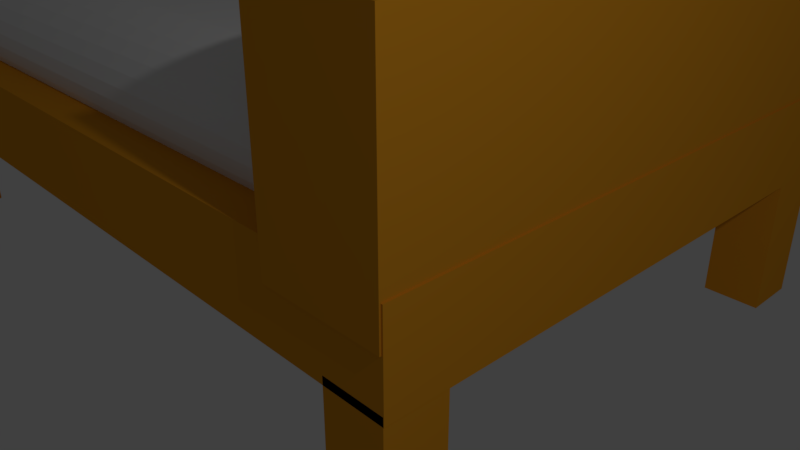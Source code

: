 # Source: bed.blend  (saved by Blender 2.78.0; exported with 4.5.12 LTS)
import bpy
from mathutils import Matrix  # noqa: F401  (used for matrix-valued properties, if any)

bpy.ops.wm.read_factory_settings(use_empty=True)
scene = bpy.context.scene
scene.name = 'Scene'

# ---- collections
col_collection_1 = bpy.data.collections.new('Collection 1'); scene.collection.children.link(col_collection_1)

# ---- materials (node trees are filled in below, after node groups)
mat_material_002 = bpy.data.materials.new('Material.002')
mat_material_002.alpha_threshold = 0.0
mat_material_002.use_transparent_shadow = False
mat_material_002.roughness = 0.5
mat_material_001 = bpy.data.materials.new('Material.001')
mat_material_001.alpha_threshold = 0.0
mat_material_001.use_transparent_shadow = False
mat_material_001.diffuse_color = (0.8, 0.3302, 0.01875, 1.0)
mat_material_001.roughness = 0.5

# ---- material node trees

# ---- world
world_world = bpy.data.worlds.new('World'); scene.world = world_world
world_world.color = (0.05088, 0.05088, 0.05088)
world_world.use_sun_shadow = False
world_world.sun_shadow_jitter_overblur = 0.0
world_world.cycles.sampling_method = 'MANUAL'

# ---- cameras
cam_camera = bpy.data.cameras.new('Camera')
cam_camera.clip_end = 100.0
cam_camera.lens = 35.0
cam_camera.sensor_width = 32.0
cam_camera.sensor_height = 18.0
cam_camera.ortho_scale = 7.314
cam_camera.dof.focus_distance = 0.0
cam_camera.dof.aperture_fstop = 128.0

# ---- lights
light_lamp = bpy.data.lights.new('Lamp', 'POINT')
light_lamp.transmission_factor = 0.0
light_lamp.cutoff_distance = 30.0
light_lamp.energy = 100.0
light_lamp.shadow_buffer_clip_start = 1.001
light_lamp.shadow_soft_size = 0.1
light_lamp.shadow_maximum_resolution = 0.006
light_lamp.use_absolute_resolution = True

# ---- meshes
me_sphere = bpy.data.meshes.new('Sphere')
me_sphere.from_pydata([(0.03806, 4.391, 0.9808), (4.751, 4.575, 0.9239), (4.785, 4.745, 0.8315), (4.814, 4.893, 0.7071), (4.838, 5.015, 0.5556), (4.856, 5.106, 0.3827), (4.868, 5.162, 0.1951), (4.871, 5.181, 7.55e-08), (4.868, 5.162, -0.1951), (4.856, 5.106, -0.3827), (4.838, 5.015, -0.5556), (4.814, 4.893, -0.7071), (4.785, 4.745, -0.8315), (0.07466, 4.575, -0.9239), (0.03806, 4.391, -0.9808), (4.751, 4.38, 0.9808), (4.823, 4.553, 0.9239), (4.889, 4.713, 0.8315), (4.947, 4.853, 0.7071), (4.994, 4.968, 0.5556), (5.03, 5.053, 0.3827), (5.051, 5.106, 0.1951), (5.059, 5.124, 7.55e-08), (5.051, 5.106, -0.1951), (5.03, 5.053, -0.3827), (4.994, 4.968, -0.5556), (4.947, 4.853, -0.7071), (4.889, 4.713, -0.8315), (4.823, 4.553, -0.9239), (0.07466, 4.38, -0.9808), (4.785, 4.362, 0.9808), (4.889, 4.518, 0.9239), (4.985, 4.662, 0.8315), (5.069, 4.788, 0.7071), (5.138, 4.891, 0.5556), (5.189, 4.968, 0.3827), (5.221, 5.015, 0.1951), (5.232, 5.031, 7.55e-08), (5.221, 5.015, -0.1951), (5.189, 4.968, -0.3827), (5.138, 4.891, -0.5556), (5.069, 4.788, -0.7071), (4.985, 4.662, -0.8315), (4.889, 4.518, -0.9239), (4.785, 4.362, -0.9808), (4.814, 4.338, 0.9808), (4.947, 4.47, 0.9239), (5.069, 4.593, 0.8315), (5.176, 4.7, 0.7071), (5.264, 4.788, 0.5556), (5.329, 4.853, 0.3827), (5.37, 4.893, 0.1951), (5.383, 4.907, 7.55e-08), (5.37, 4.893, -0.1951), (5.329, 4.853, -0.3827), (5.264, 4.788, -0.5556), (5.176, 4.7, -0.7071), (5.069, 4.593, -0.8315), (4.947, 4.47, -0.9239), (4.814, 4.338, -0.9808), (4.838, 4.308, 0.9808), (4.994, 4.412, 0.9239), (5.138, 4.508, 0.8315), (5.264, 4.593, 0.7071), (5.368, 4.662, 0.5556), (5.444, 4.713, 0.3827), (5.492, 4.745, 0.1951), (5.508, 4.755, 7.55e-08), (5.492, 4.745, -0.1951), (5.444, 4.713, -0.3827), (5.368, 4.662, -0.5556), (5.264, 4.593, -0.7071), (5.138, 4.508, -0.8315), (4.994, 4.412, -0.9239), (4.838, 4.308, -0.9808), (4.856, 4.274, 0.9808), (5.03, 4.346, 0.9239), (5.189, 4.412, 0.8315), (5.329, 4.47, 0.7071), (5.444, 4.518, 0.5556), (5.53, 4.553, 0.3827), (5.582, 4.575, 0.1951), (5.6, 4.582, 7.55e-08), (5.582, 4.575, -0.1951), (5.53, 4.553, -0.3827), (5.444, 4.518, -0.5556), (5.329, 4.47, -0.7071), (5.189, 4.412, -0.8315), (5.03, 4.346, -0.9239), (4.856, 4.274, -0.9808), (4.868, 4.238, 0.9808), (5.051, 4.274, 0.9239), (5.221, 4.308, 0.8315), (5.37, 4.338, 0.7071), (5.492, 4.362, 0.5556), (5.582, 4.38, 0.3827), (5.638, 4.391, 0.1951), (5.657, 4.395, 7.55e-08), (5.638, 4.391, -0.1951), (5.582, 4.38, -0.3827), (5.492, 4.362, -0.5556), (5.37, 4.338, -0.7071), (5.221, 4.308, -0.8315), (5.051, 4.274, -0.9239), (4.868, 4.238, -0.9808), (4.871, 4.2, 0.9808), (5.059, 4.2, 0.9239), (5.232, 4.2, 0.8315), (5.383, 4.2, 0.7071), (5.508, 4.2, 0.5556), (5.6, 4.2, 0.3827), (5.657, 4.2, 0.1951), (5.676, 4.2, 7.55e-08), (5.657, 4.2, -0.1951), (5.6, 4.2, -0.3827), (5.508, 4.2, -0.5556), (5.383, 4.2, -0.7071), (5.232, 4.2, -0.8315), (5.059, 4.2, -0.9239), (4.871, 4.2, -0.9808), (4.868, -0.03806, 0.9808), (5.051, -0.07466, 0.9239), (5.221, -0.1084, 0.8315), (5.37, -0.138, 0.7071), (5.492, -0.1622, 0.5556), (5.582, -0.1802, 0.3827), (5.638, -0.1913, 0.1951), (5.657, -0.1951, 7.55e-08), (5.638, -0.1913, -0.1951), (5.582, -0.1802, -0.3827), (5.492, -0.1622, -0.5556), (5.37, -0.138, -0.7071), (5.221, -0.1084, -0.8315), (5.051, -0.07466, -0.9239), (4.868, -0.03806, -0.9808), (4.856, -0.07466, 0.9808), (5.03, -0.1464, 0.9239), (5.189, -0.2126, 0.8315), (5.329, -0.2706, 0.7071), (5.444, -0.3182, 0.5556), (5.53, -0.3536, 0.3827), (5.582, -0.3753, 0.1951), (5.6, -0.3827, 7.55e-08), (5.582, -0.3753, -0.1951), (5.53, -0.3536, -0.3827), (5.444, -0.3182, -0.5556), (5.329, -0.2706, -0.7071), (5.189, -0.2126, -0.8315), (5.03, -0.1464, -0.9239), (4.856, -0.07466, -0.9808), (4.838, -0.1084, 0.9808), (4.994, -0.2126, 0.9239), (5.138, -0.3087, 0.8315), (5.264, -0.3928, 0.7071), (5.368, -0.4619, 0.5556), (5.444, -0.5133, 0.3827), (5.492, -0.5449, 0.1951), (5.508, -0.5556, 7.55e-08), (5.492, -0.5449, -0.1951), (5.444, -0.5133, -0.3827), (5.368, -0.4619, -0.5556), (5.264, -0.3928, -0.7071), (5.138, -0.3087, -0.8315), (4.994, -0.2126, -0.9239), (4.838, -0.1084, -0.9808), (4.814, -0.138, 0.9808), (4.947, -0.2706, 0.9239), (5.069, -0.3928, 0.8315), (5.176, -0.5, 0.7071), (5.264, -0.5879, 0.5556), (5.329, -0.6533, 0.3827), (5.37, -0.6935, 0.1951), (5.383, -0.7071, 7.55e-08), (5.37, -0.6935, -0.1951), (5.329, -0.6533, -0.3827), (5.264, -0.5879, -0.5556), (5.176, -0.5, -0.7071), (5.069, -0.3928, -0.8315), (4.947, -0.2706, -0.9239), (4.814, -0.138, -0.9808), (4.785, -0.1622, 0.9808), (4.889, -0.3182, 0.9239), (4.985, -0.4619, 0.8315), (5.069, -0.5879, 0.7071), (5.138, -0.6913, 0.5556), (5.189, -0.7682, 0.3827), (5.221, -0.8155, 0.1951), (5.232, -0.8315, 7.55e-08), (5.221, -0.8155, -0.1951), (5.189, -0.7682, -0.3827), (5.138, -0.6913, -0.5556), (5.069, -0.5879, -0.7071), (4.985, -0.4619, -0.8315), (4.889, -0.3182, -0.9239), (4.785, -0.1622, -0.9808), (4.751, -0.1802, 0.9808), (4.823, -0.3536, 0.9239), (4.889, -0.5133, 0.8315), (4.947, -0.6533, 0.7071), (4.994, -0.7682, 0.5556), (5.03, -0.8536, 0.3827), (5.051, -0.9061, 0.1951), (5.059, -0.9239, 7.55e-08), (5.051, -0.9061, -0.1951), (5.03, -0.8536, -0.3827), (4.994, -0.7682, -0.5556), (4.947, -0.6533, -0.7071), (4.889, -0.5133, -0.8315), (4.823, -0.3536, -0.9239), (4.751, -0.1802, -0.9808), (4.714, -0.1913, 0.9808), (4.751, -0.3753, 0.9239), (4.785, -0.5449, 0.8315), (4.814, -0.6935, 0.7071), (4.838, -0.8155, 0.5556), (4.856, -0.9061, 0.3827), (4.868, -0.9619, 0.1951), (4.871, -0.9808, 7.55e-08), (4.868, -0.9619, -0.1951), (4.856, -0.9061, -0.3827), (4.838, -0.8155, -0.5556), (4.814, -0.6935, -0.7071), (4.785, -0.5449, -0.8315), (4.751, -0.3753, -0.9239), (4.714, -0.1913, -0.9808), (-7.212e-09, -0.1951, 0.9808), (4.122e-08, -0.3827, 0.9239), (2.632e-08, -0.5556, 0.8315), (-2.584e-08, -0.7071, 0.7071), (-8.544e-08, -0.8315, 0.5556), (6.357e-08, -0.9239, 0.3827), (-8.544e-08, -0.9808, 0.1951), (-1.003e-07, -1.0, 7.55e-08), (-8.544e-08, -0.9808, -0.1951), (6.357e-08, -0.9239, -0.3827), (-8.544e-08, -0.8315, -0.5556), (-2.584e-08, -0.7071, -0.7071), (-1.094e-08, -0.5556, -0.8315), (3.964e-09, -0.3827, -0.9239), (3.964e-09, -0.1951, -0.9808), (-0.03806, -0.1913, 0.9808), (-0.07466, -0.3753, 0.9239), (-0.1084, -0.5449, 0.8315), (-0.1379, -0.6935, 0.7071), (-0.1622, -0.8155, 0.5556), (-0.1802, -0.9061, 0.3827), (-0.1913, -0.9619, 0.1951), (-0.1951, -0.9808, 7.55e-08), (-0.1913, -0.9619, -0.1951), (-0.1802, -0.9061, -0.3827), (-0.1622, -0.8155, -0.5556), (-0.1379, -0.6935, -0.7071), (-0.1084, -0.5449, -0.8315), (-0.07466, -0.3753, -0.9239), (-0.03806, -0.1913, -0.9808), (-0.07466, -0.1802, 0.9808), (-0.1464, -0.3536, 0.9239), (-0.2126, -0.5133, 0.8315), (-0.2706, -0.6533, 0.7071), (-0.3182, -0.7682, 0.5556), (-0.3536, -0.8536, 0.3827), (-0.3753, -0.9061, 0.1951), (-0.3827, -0.9239, 7.55e-08), (-0.3753, -0.9061, -0.1951), (-0.3536, -0.8536, -0.3827), (-0.3182, -0.7682, -0.5556), (-0.2706, -0.6533, -0.7071), (-0.2126, -0.5133, -0.8315), (-0.1464, -0.3536, -0.9239), (-0.07466, -0.1802, -0.9808), (-0.1084, -0.1622, 0.9808), (-0.2126, -0.3182, 0.9239), (-0.3087, -0.4619, 0.8315), (-0.3928, -0.5879, 0.7071), (-0.4619, -0.6913, 0.5556), (-0.5133, -0.7682, 0.3827), (-0.5449, -0.8155, 0.1951), (-0.5556, -0.8315, 7.55e-08), (-0.5449, -0.8155, -0.1951), (-0.5133, -0.7682, -0.3827), (-0.4619, -0.6913, -0.5556), (-0.3928, -0.5879, -0.7071), (-0.3087, -0.4619, -0.8315), (-0.2126, -0.3182, -0.9239), (-0.1084, -0.1622, -0.9808), (-0.1379, -0.138, 0.9808), (-0.2706, -0.2706, 0.9239), (-0.3928, -0.3928, 0.8315), (-0.5, -0.5, 0.7071), (-0.5879, -0.5879, 0.5556), (-0.6533, -0.6533, 0.3827), (-0.6935, -0.6935, 0.1951), (-0.7071, -0.7071, 7.55e-08), (-0.6935, -0.6935, -0.1951), (-0.6533, -0.6533, -0.3827), (-0.5879, -0.5879, -0.5556), (-0.5, -0.5, -0.7071), (-0.3928, -0.3928, -0.8315), (-0.2706, -0.2706, -0.9239), (-0.1379, -0.1379, -0.9808), (-2.709e-07, 4.2, 1.0), (-0.1622, -0.1084, 0.9808), (-0.3182, -0.2126, 0.9239), (-0.4619, -0.3087, 0.8315), (-0.5879, -0.3928, 0.7071), (-0.6913, -0.4619, 0.5556), (-0.7682, -0.5133, 0.3827), (-0.8155, -0.5449, 0.1951), (-0.8315, -0.5556, 7.55e-08), (-0.8155, -0.5449, -0.1951), (-0.7682, -0.5133, -0.3827), (-0.6913, -0.4619, -0.5556), (-0.5879, -0.3928, -0.7071), (-0.4619, -0.3087, -0.8315), (-0.3182, -0.2126, -0.9239), (-0.1622, -0.1084, -0.9808), (-0.1802, -0.07466, 0.9808), (-0.3536, -0.1464, 0.9239), (-0.5133, -0.2126, 0.8315), (-0.6533, -0.2706, 0.7071), (-0.7682, -0.3182, 0.5556), (-0.8536, -0.3536, 0.3827), (-0.9061, -0.3753, 0.1951), (-0.9239, -0.3827, 7.55e-08), (-0.9061, -0.3753, -0.1951), (-0.8536, -0.3536, -0.3827), (-0.7682, -0.3182, -0.5556), (-0.6533, -0.2706, -0.7071), (-0.5133, -0.2126, -0.8315), (-0.3536, -0.1464, -0.9239), (-0.1802, -0.07466, -0.9808), (-0.1913, -0.03806, 0.9808), (-0.3753, -0.07466, 0.9239), (-0.5449, -0.1084, 0.8315), (-0.6935, -0.1379, 0.7071), (-0.8155, -0.1622, 0.5556), (-0.9061, -0.1802, 0.3827), (-0.9619, -0.1913, 0.1951), (-0.9808, -0.1951, 7.55e-08), (-0.9619, -0.1913, -0.1951), (-0.9061, -0.1802, -0.3827), (-0.8155, -0.1622, -0.5556), (-0.6935, -0.1379, -0.7071), (-0.5449, -0.1084, -0.8315), (-0.3753, 4.125, -0.9239), (-0.1913, -0.03806, -0.9808), (-0.1951, 4.2, 0.9808), (-0.3827, 4.2, 0.9239), (-0.5556, 4.2, 0.8315), (-0.7071, 4.2, 0.7071), (-0.8315, 4.2, 0.5556), (-0.9239, 4.2, 0.3827), (-0.9808, 4.2, 0.1951), (-1.0, 4.2, 7.55e-08), (-0.9808, 4.2, -0.1951), (-0.9239, 4.2, -0.3827), (-0.8315, 4.2, -0.5556), (-0.7071, 4.2, -0.7071), (-0.5556, 4.2, -0.8315), (-0.3827, 4.2, -0.9239), (-0.1951, -3.155e-07, -0.9808), (-0.1913, 4.238, 0.9808), (-0.3753, 4.274, 0.9239), (-0.5449, 4.308, 0.8315), (-0.6935, 4.338, 0.7071), (-0.8155, 4.362, 0.5556), (-0.9061, 4.38, 0.3827), (-0.9619, 4.391, 0.1951), (-0.9808, 4.395, 7.55e-08), (-0.9619, 4.391, -0.1951), (-0.9061, 4.38, -0.3827), (-0.8155, 4.362, -0.5556), (-0.6935, 4.338, -0.7071), (-0.5449, 4.308, -0.8315), (-0.3753, 4.274, -0.9239), (-0.1913, 4.238, -0.9808), (-0.1802, 4.274, 0.9808), (-0.3536, 4.346, 0.9239), (-0.5133, 4.412, 0.8315), (-0.6533, 4.47, 0.7071), (-0.7682, 4.518, 0.5556), (-0.8536, 4.553, 0.3827), (-0.9061, 4.575, 0.1951), (-0.9239, 4.582, 7.55e-08), (-0.9061, 4.575, -0.1951), (-0.8536, 4.553, -0.3827), (-0.7682, 4.518, -0.5556), (-0.6533, 4.47, -0.7071), (-0.5133, 4.412, -0.8315), (-0.3536, 4.346, -0.9239), (-0.1802, 4.274, -0.9808), (-0.1622, 4.308, 0.9808), (-0.3182, 4.412, 0.9239), (-0.4619, 4.508, 0.8315), (-0.5879, 4.593, 0.7071), (-0.6913, 4.662, 0.5556), (-0.7682, 4.713, 0.3827), (-0.8155, 4.745, 0.1951), (-0.8315, 4.755, 7.55e-08), (-0.8155, 4.745, -0.1951), (-0.7682, 4.713, -0.3827), (-0.6913, 4.662, -0.5556), (-0.5879, 4.593, -0.7071), (-0.4619, 4.508, -0.8315), (-0.3182, 4.412, -0.9239), (-0.1622, 4.308, -0.9808), (-0.1379, 4.338, 0.9808), (-0.2706, 4.47, 0.9239), (-0.3928, 4.593, 0.8315), (-0.5, 4.7, 0.7071), (-0.5879, 4.788, 0.5556), (-0.6533, 4.853, 0.3827), (-0.6935, 4.893, 0.1951), (-0.7071, 4.907, 7.55e-08), (-0.6935, 4.893, -0.1951), (-0.6533, 4.853, -0.3827), (-0.5879, 4.788, -0.5556), (-0.5, 4.7, -0.7071), (-0.3928, 4.593, -0.8315), (-0.2706, 4.47, -0.9239), (-0.1379, 4.338, -0.9808), (-0.1084, 4.362, 0.9808), (-0.2126, 4.518, 0.9239), (-0.3087, 4.662, 0.8315), (-0.3928, 4.788, 0.7071), (-0.4619, 4.891, 0.5556), (-0.5133, 4.968, 0.3827), (-0.5449, 5.015, 0.1951), (-0.5556, 5.031, 7.55e-08), (-0.5449, 5.015, -0.1951), (-0.5133, 4.968, -0.3827), (-0.4619, 4.891, -0.5556), (-0.3928, 4.788, -0.7071), (-0.3087, 4.662, -0.8315), (-0.2126, 4.518, -0.9239), (-0.1084, 4.362, -0.9808), (-0.07466, 4.38, 0.9808), (-0.1464, 4.553, 0.9239), (-0.2126, 4.713, 0.8315), (-0.2706, 4.853, 0.7071), (-0.3182, 4.968, 0.5556), (-0.3536, 5.053, 0.3827), (-0.3753, 5.106, 0.1951), (-0.3827, 5.124, 7.55e-08), (-0.3753, 5.106, -0.1951), (-0.3536, 5.053, -0.3827), (-0.3182, 4.968, -0.5556), (-0.2706, 4.853, -0.7071), (-0.2126, 4.713, -0.8315), (-0.1464, 4.553, -0.9239), (-0.07466, 4.38, -0.9808), (-0.03806, 4.391, 0.9808), (-0.07466, 4.575, 0.9239), (-0.1084, 4.745, 0.8315), (-0.1379, 4.893, 0.7071), (-0.1622, 5.015, 0.5556), (-0.1802, 5.106, 0.3827), (-0.1913, 5.162, 0.1951), (-0.1951, 5.181, 7.55e-08), (-0.1913, 5.162, -0.1951), (-0.1802, 5.106, -0.3827), (-0.1622, 5.015, -0.5556), (-0.1379, 4.893, -0.7071), (-0.1084, 4.745, -0.8315), (-0.07466, 4.575, -0.9239), (-0.03806, 4.391, -0.9808), (3.749e-08, 4.395, 0.9808), (7.847e-08, 4.582, 0.9239), (1.083e-07, 4.755, 0.8315), (1.53e-07, 4.907, 0.7071), (2.722e-07, 5.031, 0.5556), (6.357e-08, 5.124, 0.3827), (2.573e-07, 5.181, 0.1951), (2.722e-07, 5.2, 7.55e-08), (2.573e-07, 5.181, -0.1951), (6.357e-08, 5.124, -0.3827), (2.722e-07, 5.031, -0.5556), (1.53e-07, 4.907, -0.7071), (1.232e-07, 4.755, -0.8315), (7.847e-08, 4.582, -0.9239), (1.514e-08, 4.395, -0.9808), (0.0, 4.2, -1.0)], [], [(468, 467, 1, 2), (476, 475, 9, 10), (469, 468, 2, 3), (477, 476, 10, 11), (470, 469, 3, 4), (478, 477, 11, 12), (471, 470, 4, 5), (479, 478, 12, 13), (472, 471, 5, 6), (480, 479, 13, 14), (473, 472, 6, 7), (466, 300, 0), (481, 480, 14), (474, 473, 7, 8), (467, 466, 0, 1), (475, 474, 8, 9), (8, 7, 22, 23), (1, 0, 15, 16), (9, 8, 23, 24), (2, 1, 16, 17), (10, 9, 24, 25), (3, 2, 17, 18), (11, 10, 25, 26), (4, 3, 18, 19), (12, 11, 26, 27), (5, 4, 19, 20), (13, 12, 27, 28), (6, 5, 20, 21), (14, 13, 28, 29), (7, 6, 21, 22), (0, 300, 15), (481, 14, 29), (27, 26, 41, 42), (20, 19, 34, 35), (28, 27, 42, 43), (21, 20, 35, 36), (29, 28, 43, 44), (22, 21, 36, 37), (15, 300, 30), (481, 29, 44), (23, 22, 37, 38), (16, 15, 30, 31), (24, 23, 38, 39), (17, 16, 31, 32), (25, 24, 39, 40), (18, 17, 32, 33), (26, 25, 40, 41), (19, 18, 33, 34), (39, 38, 53, 54), (32, 31, 46, 47), (40, 39, 54, 55), (33, 32, 47, 48), (41, 40, 55, 56), (34, 33, 48, 49), (42, 41, 56, 57), (35, 34, 49, 50), (43, 42, 57, 58), (36, 35, 50, 51), (44, 43, 58, 59), (37, 36, 51, 52), (30, 300, 45), (481, 44, 59), (38, 37, 52, 53), (31, 30, 45, 46), (58, 57, 72, 73), (51, 50, 65, 66), (59, 58, 73, 74), (52, 51, 66, 67), (45, 300, 60), (481, 59, 74), (53, 52, 67, 68), (46, 45, 60, 61), (54, 53, 68, 69), (47, 46, 61, 62), (55, 54, 69, 70), (48, 47, 62, 63), (56, 55, 70, 71), (49, 48, 63, 64), (57, 56, 71, 72), (50, 49, 64, 65), (62, 61, 76, 77), (70, 69, 84, 85), (63, 62, 77, 78), (71, 70, 85, 86), (64, 63, 78, 79), (72, 71, 86, 87), (65, 64, 79, 80), (73, 72, 87, 88), (66, 65, 80, 81), (74, 73, 88, 89), (67, 66, 81, 82), (60, 300, 75), (481, 74, 89), (68, 67, 82, 83), (61, 60, 75, 76), (69, 68, 83, 84), (81, 80, 95, 96), (89, 88, 103, 104), (82, 81, 96, 97), (75, 300, 90), (481, 89, 104), (83, 82, 97, 98), (76, 75, 90, 91), (84, 83, 98, 99), (77, 76, 91, 92), (85, 84, 99, 100), (78, 77, 92, 93), (86, 85, 100, 101), (79, 78, 93, 94), (87, 86, 101, 102), (80, 79, 94, 95), (88, 87, 102, 103), (100, 99, 114, 115), (93, 92, 107, 108), (101, 100, 115, 116), (94, 93, 108, 109), (102, 101, 116, 117), (95, 94, 109, 110), (103, 102, 117, 118), (96, 95, 110, 111), (104, 103, 118, 119), (97, 96, 111, 112), (90, 300, 105), (481, 104, 119), (98, 97, 112, 113), (91, 90, 105, 106), (99, 98, 113, 114), (92, 91, 106, 107), (119, 118, 133, 134), (112, 111, 126, 127), (105, 300, 120), (481, 119, 134), (113, 112, 127, 128), (106, 105, 120, 121), (114, 113, 128, 129), (107, 106, 121, 122), (115, 114, 129, 130), (108, 107, 122, 123), (116, 115, 130, 131), (109, 108, 123, 124), (117, 116, 131, 132), (110, 109, 124, 125), (118, 117, 132, 133), (111, 110, 125, 126), (123, 122, 137, 138), (131, 130, 145, 146), (124, 123, 138, 139), (132, 131, 146, 147), (125, 124, 139, 140), (133, 132, 147, 148), (126, 125, 140, 141), (134, 133, 148, 149), (127, 126, 141, 142), (120, 300, 135), (481, 134, 149), (128, 127, 142, 143), (121, 120, 135, 136), (129, 128, 143, 144), (122, 121, 136, 137), (130, 129, 144, 145), (142, 141, 156, 157), (135, 300, 150), (481, 149, 164), (143, 142, 157, 158), (136, 135, 150, 151), (144, 143, 158, 159), (137, 136, 151, 152), (145, 144, 159, 160), (138, 137, 152, 153), (146, 145, 160, 161), (139, 138, 153, 154), (147, 146, 161, 162), (140, 139, 154, 155), (148, 147, 162, 163), (141, 140, 155, 156), (149, 148, 163, 164), (161, 160, 175, 176), (154, 153, 168, 169), (162, 161, 176, 177), (155, 154, 169, 170), (163, 162, 177, 178), (156, 155, 170, 171), (164, 163, 178, 179), (157, 156, 171, 172), (150, 300, 165), (481, 164, 179), (158, 157, 172, 173), (151, 150, 165, 166), (159, 158, 173, 174), (152, 151, 166, 167), (160, 159, 174, 175), (153, 152, 167, 168), (481, 179, 194), (173, 172, 187, 188), (166, 165, 180, 181), (174, 173, 188, 189), (167, 166, 181, 182), (175, 174, 189, 190), (168, 167, 182, 183), (176, 175, 190, 191), (169, 168, 183, 184), (177, 176, 191, 192), (170, 169, 184, 185), (178, 177, 192, 193), (171, 170, 185, 186), (179, 178, 193, 194), (172, 171, 186, 187), (165, 300, 180), (192, 191, 206, 207), (185, 184, 199, 200), (193, 192, 207, 208), (186, 185, 200, 201), (194, 193, 208, 209), (187, 186, 201, 202), (180, 300, 195), (481, 194, 209), (188, 187, 202, 203), (181, 180, 195, 196), (189, 188, 203, 204), (182, 181, 196, 197), (190, 189, 204, 205), (183, 182, 197, 198), (191, 190, 205, 206), (184, 183, 198, 199), (196, 195, 210, 211), (204, 203, 218, 219), (197, 196, 211, 212), (205, 204, 219, 220), (198, 197, 212, 213), (206, 205, 220, 221), (199, 198, 213, 214), (207, 206, 221, 222), (200, 199, 214, 215), (208, 207, 222, 223), (201, 200, 215, 216), (209, 208, 223, 224), (202, 201, 216, 217), (195, 300, 210), (481, 209, 224), (203, 202, 217, 218), (215, 214, 229, 230), (223, 222, 237, 238), (216, 215, 230, 231), (224, 223, 238, 239), (217, 216, 231, 232), (210, 300, 225), (481, 224, 239), (218, 217, 232, 233), (211, 210, 225, 226), (219, 218, 233, 234), (212, 211, 226, 227), (220, 219, 234, 235), (213, 212, 227, 228), (221, 220, 235, 236), (214, 213, 228, 229), (222, 221, 236, 237), (234, 233, 248, 249), (227, 226, 241, 242), (235, 234, 249, 250), (228, 227, 242, 243), (236, 235, 250, 251), (229, 228, 243, 244), (237, 236, 251, 252), (230, 229, 244, 245), (238, 237, 252, 253), (231, 230, 245, 246), (239, 238, 253, 254), (232, 231, 246, 247), (225, 300, 240), (481, 239, 254), (233, 232, 247, 248), (226, 225, 240, 241), (253, 252, 267, 268), (246, 245, 260, 261), (254, 253, 268, 269), (247, 246, 261, 262), (240, 300, 255), (481, 254, 269), (248, 247, 262, 263), (241, 240, 255, 256), (249, 248, 263, 264), (242, 241, 256, 257), (250, 249, 264, 265), (243, 242, 257, 258), (251, 250, 265, 266), (244, 243, 258, 259), (252, 251, 266, 267), (245, 244, 259, 260), (257, 256, 271, 272), (265, 264, 279, 280), (258, 257, 272, 273), (266, 265, 280, 281), (259, 258, 273, 274), (267, 266, 281, 282), (260, 259, 274, 275), (268, 267, 282, 283), (261, 260, 275, 276), (269, 268, 283, 284), (262, 261, 276, 277), (255, 300, 270), (481, 269, 284), (263, 262, 277, 278), (256, 255, 270, 271), (264, 263, 278, 279), (276, 275, 290, 291), (284, 283, 298, 299), (277, 276, 291, 292), (270, 300, 285), (481, 284, 299), (278, 277, 292, 293), (271, 270, 285, 286), (279, 278, 293, 294), (272, 271, 286, 287), (280, 279, 294, 295), (273, 272, 287, 288), (281, 280, 295, 296), (274, 273, 288, 289), (282, 281, 296, 297), (275, 274, 289, 290), (283, 282, 297, 298), (295, 294, 310, 311), (288, 287, 303, 304), (296, 295, 311, 312), (289, 288, 304, 305), (297, 296, 312, 313), (290, 289, 305, 306), (298, 297, 313, 314), (291, 290, 306, 307), (299, 298, 314, 315), (292, 291, 307, 308), (285, 300, 301), (481, 299, 315), (293, 292, 308, 309), (286, 285, 301, 302), (294, 293, 309, 310), (287, 286, 302, 303), (315, 314, 329, 330), (308, 307, 322, 323), (301, 300, 316), (481, 315, 330), (309, 308, 323, 324), (302, 301, 316, 317), (310, 309, 324, 325), (303, 302, 317, 318), (311, 310, 325, 326), (304, 303, 318, 319), (312, 311, 326, 327), (305, 304, 319, 320), (313, 312, 327, 328), (306, 305, 320, 321), (314, 313, 328, 329), (307, 306, 321, 322), (327, 326, 341, 342), (320, 319, 334, 335), (328, 327, 342, 343), (321, 320, 335, 336), (329, 328, 343, 344), (322, 321, 336, 337), (330, 329, 344, 345), (323, 322, 337, 338), (316, 300, 331), (481, 330, 345), (324, 323, 338, 339), (317, 316, 331, 332), (325, 324, 339, 340), (318, 317, 332, 333), (326, 325, 340, 341), (319, 318, 333, 334), (331, 300, 346), (481, 345, 360), (339, 338, 353, 354), (332, 331, 346, 347), (340, 339, 354, 355), (333, 332, 347, 348), (341, 340, 355, 356), (334, 333, 348, 349), (342, 341, 356, 357), (335, 334, 349, 350), (343, 342, 357, 358), (336, 335, 350, 351), (344, 343, 358, 359), (337, 336, 351, 352), (345, 344, 359, 360), (338, 337, 352, 353), (350, 349, 364, 365), (358, 357, 372, 373), (351, 350, 365, 366), (359, 358, 373, 374), (352, 351, 366, 367), (360, 359, 374, 375), (353, 352, 367, 368), (346, 300, 361), (481, 360, 375), (354, 353, 368, 369), (347, 346, 361, 362), (355, 354, 369, 370), (348, 347, 362, 363), (356, 355, 370, 371), (349, 348, 363, 364), (357, 356, 371, 372), (369, 368, 383, 384), (362, 361, 376, 377), (370, 369, 384, 385), (363, 362, 377, 378), (371, 370, 385, 386), (364, 363, 378, 379), (372, 371, 386, 387), (365, 364, 379, 380), (373, 372, 387, 388), (366, 365, 380, 381), (374, 373, 388, 389), (367, 366, 381, 382), (375, 374, 389, 390), (368, 367, 382, 383), (361, 300, 376), (481, 375, 390), (388, 387, 402, 403), (381, 380, 395, 396), (389, 388, 403, 404), (382, 381, 396, 397), (390, 389, 404, 405), (383, 382, 397, 398), (376, 300, 391), (481, 390, 405), (384, 383, 398, 399), (377, 376, 391, 392), (385, 384, 399, 400), (378, 377, 392, 393), (386, 385, 400, 401), (379, 378, 393, 394), (387, 386, 401, 402), (380, 379, 394, 395), (392, 391, 406, 407), (400, 399, 414, 415), (393, 392, 407, 408), (401, 400, 415, 416), (394, 393, 408, 409), (402, 401, 416, 417), (395, 394, 409, 410), (403, 402, 417, 418), (396, 395, 410, 411), (404, 403, 418, 419), (397, 396, 411, 412), (405, 404, 419, 420), (398, 397, 412, 413), (391, 300, 406), (481, 405, 420), (399, 398, 413, 414), (411, 410, 425, 426), (419, 418, 433, 434), (412, 411, 426, 427), (420, 419, 434, 435), (413, 412, 427, 428), (406, 300, 421), (481, 420, 435), (414, 413, 428, 429), (407, 406, 421, 422), (415, 414, 429, 430), (408, 407, 422, 423), (416, 415, 430, 431), (409, 408, 423, 424), (417, 416, 431, 432), (410, 409, 424, 425), (418, 417, 432, 433), (430, 429, 444, 445), (423, 422, 437, 438), (431, 430, 445, 446), (424, 423, 438, 439), (432, 431, 446, 447), (425, 424, 439, 440), (433, 432, 447, 448), (426, 425, 440, 441), (434, 433, 448, 449), (427, 426, 441, 442), (435, 434, 449, 450), (428, 427, 442, 443), (421, 300, 436), (481, 435, 450), (429, 428, 443, 444), (422, 421, 436, 437), (449, 448, 463, 464), (442, 441, 456, 457), (450, 449, 464, 465), (443, 442, 457, 458), (436, 300, 451), (481, 450, 465), (444, 443, 458, 459), (437, 436, 451, 452), (445, 444, 459, 460), (438, 437, 452, 453), (446, 445, 460, 461), (439, 438, 453, 454), (447, 446, 461, 462), (440, 439, 454, 455), (448, 447, 462, 463), (441, 440, 455, 456), (461, 460, 475, 476), (454, 453, 468, 469), (462, 461, 476, 477), (455, 454, 469, 470), (463, 462, 477, 478), (456, 455, 470, 471), (464, 463, 478, 479), (457, 456, 471, 472), (465, 464, 479, 480), (458, 457, 472, 473), (451, 300, 466), (481, 465, 480), (459, 458, 473, 474), (452, 451, 466, 467), (460, 459, 474, 475), (453, 452, 467, 468)])
_uv = me_sphere.uv_layers.new(name='UVMap')
_uv.uv.foreach_set('vector', [0.04897, 0.2878, 0.05615, 0.2809, 0.2206, 0.4586, 0.2156, 0.4692, 0.1362, 0.5879, 0.1344, 0.5775, 0.4447, 0.5753, 0.4415, 0.5862, 0.04147, 0.2944, 0.04897, 0.2878, 0.2156, 0.4692, 0.2103, 0.4793, 0.1376, 0.5979, 0.1362, 0.5879, 0.4415, 0.5862, 0.4384, 0.5967, 0.03357, 0.3009, 0.04147, 0.2944, 0.2103, 0.4793, 0.2046, 0.4893, 0.1385, 0.6079, 0.1376, 0.5979, 0.4384, 0.5967, 0.4353, 0.607, 0.02519, 0.3072, 0.03357, 0.3009, 0.2046, 0.4893, 0.1983, 0.4992, 0.1388, 0.6177, 0.1385, 0.6079, 0.4353, 0.607, 0.1425, 0.618, 0.01652, 0.3137, 0.02519, 0.3072, 0.1983, 0.4992, 0.1911, 0.5087, 0.1387, 0.6276, 0.1388, 0.6177, 0.1425, 0.618, 0.1406, 0.6278, 0.1296, 0.5558, 0.1271, 0.5441, 0.454, 0.5381, 0.4514, 0.5514, 0.063, 0.2736, 0.06995, 0.2657, 0.06458, 0.2748, 0.1382, 0.6377, 0.1387, 0.6276, 0.1406, 0.6278, 0.1321, 0.5669, 0.1296, 0.5558, 0.4514, 0.5514, 0.4481, 0.5637, 0.05615, 0.2809, 0.063, 0.2736, 0.06458, 0.2748, 0.2206, 0.4586, 0.1344, 0.5775, 0.1321, 0.5669, 0.4481, 0.5637, 0.4447, 0.5753, 0.4481, 0.5637, 0.4514, 0.5514, 0.4649, 0.5553, 0.46, 0.5678, 0.2206, 0.4586, 0.06458, 0.2748, 0.2275, 0.4473, 0.225, 0.4603, 0.4447, 0.5753, 0.4481, 0.5637, 0.46, 0.5678, 0.455, 0.5791, 0.2156, 0.4692, 0.2206, 0.4586, 0.225, 0.4603, 0.2216, 0.4717, 0.4415, 0.5862, 0.4447, 0.5753, 0.455, 0.5791, 0.4502, 0.5896, 0.2103, 0.4793, 0.2156, 0.4692, 0.2216, 0.4717, 0.2178, 0.4828, 0.4384, 0.5967, 0.4415, 0.5862, 0.4502, 0.5896, 0.4455, 0.5995, 0.2046, 0.4893, 0.2103, 0.4793, 0.2178, 0.4828, 0.2135, 0.4938, 0.4353, 0.607, 0.4384, 0.5967, 0.4455, 0.5995, 0.4408, 0.6092, 0.1983, 0.4992, 0.2046, 0.4893, 0.2135, 0.4938, 0.2084, 0.5051, 0.1425, 0.618, 0.4353, 0.607, 0.4408, 0.6092, 0.4356, 0.6186, 0.1911, 0.5087, 0.1983, 0.4992, 0.2084, 0.5051, 0.2021, 0.517, 0.1406, 0.6278, 0.1425, 0.618, 0.4356, 0.6186, 0.1424, 0.6284, 0.4514, 0.5514, 0.454, 0.5381, 0.4696, 0.5407, 0.4649, 0.5553, 0.06458, 0.2748, 0.06995, 0.2657, 0.2275, 0.4473, 0.1382, 0.6377, 0.1406, 0.6278, 0.1424, 0.6284, 0.4408, 0.6092, 0.4455, 0.5995, 0.4523, 0.6034, 0.446, 0.6123, 0.2084, 0.5051, 0.2135, 0.4938, 0.2234, 0.497, 0.2201, 0.5097, 0.4356, 0.6186, 0.4408, 0.6092, 0.446, 0.6123, 0.4392, 0.6211, 0.2021, 0.517, 0.2084, 0.5051, 0.2201, 0.5097, 0.2156, 0.5235, 0.1424, 0.6284, 0.4356, 0.6186, 0.4392, 0.6211, 0.4307, 0.6305, 0.4649, 0.5553, 0.4696, 0.5407, 0.4862, 0.5465, 0.4786, 0.5614, 0.2275, 0.4473, 0.06995, 0.2657, 0.2306, 0.448, 0.1382, 0.6377, 0.1424, 0.6284, 0.4307, 0.6305, 0.46, 0.5678, 0.4649, 0.5553, 0.4786, 0.5614, 0.4715, 0.5736, 0.225, 0.4603, 0.2275, 0.4473, 0.2306, 0.448, 0.2298, 0.4613, 0.455, 0.5791, 0.46, 0.5678, 0.4715, 0.5736, 0.4649, 0.5843, 0.2216, 0.4717, 0.225, 0.4603, 0.2298, 0.4613, 0.2281, 0.4733, 0.4502, 0.5896, 0.455, 0.5791, 0.4649, 0.5843, 0.4585, 0.5942, 0.2178, 0.4828, 0.2216, 0.4717, 0.2281, 0.4733, 0.226, 0.485, 0.4455, 0.5995, 0.4502, 0.5896, 0.4585, 0.5942, 0.4523, 0.6034, 0.2135, 0.4938, 0.2178, 0.4828, 0.226, 0.485, 0.2234, 0.497, 0.4649, 0.5843, 0.4715, 0.5736, 0.4825, 0.5813, 0.4741, 0.5911, 0.2281, 0.4733, 0.2298, 0.4613, 0.2348, 0.4615, 0.235, 0.4739, 0.4585, 0.5942, 0.4649, 0.5843, 0.4741, 0.5911, 0.4661, 0.6, 0.226, 0.485, 0.2281, 0.4733, 0.235, 0.4739, 0.2347, 0.4861, 0.4523, 0.6034, 0.4585, 0.5942, 0.4661, 0.6, 0.4585, 0.6083, 0.2234, 0.497, 0.226, 0.485, 0.2347, 0.4861, 0.234, 0.4987, 0.446, 0.6123, 0.4523, 0.6034, 0.4585, 0.6083, 0.4507, 0.6163, 0.2201, 0.5097, 0.2234, 0.497, 0.234, 0.4987, 0.2329, 0.5122, 0.4392, 0.6211, 0.446, 0.6123, 0.4507, 0.6163, 0.4426, 0.6242, 0.2156, 0.5235, 0.2201, 0.5097, 0.2329, 0.5122, 0.231, 0.5273, 0.4307, 0.6305, 0.4392, 0.6211, 0.4426, 0.6242, 0.4328, 0.6325, 0.4786, 0.5614, 0.4862, 0.5465, 0.5024, 0.556, 0.4917, 0.5699, 0.2306, 0.448, 0.06995, 0.2657, 0.2336, 0.448, 0.1382, 0.6377, 0.4307, 0.6305, 0.4328, 0.6325, 0.4715, 0.5736, 0.4786, 0.5614, 0.4917, 0.5699, 0.4825, 0.5813, 0.2298, 0.4613, 0.2306, 0.448, 0.2336, 0.448, 0.2348, 0.4615, 0.4426, 0.6242, 0.4507, 0.6163, 0.4549, 0.6211, 0.4455, 0.6279, 0.231, 0.5273, 0.2329, 0.5122, 0.2464, 0.5124, 0.2474, 0.528, 0.4328, 0.6325, 0.4426, 0.6242, 0.4455, 0.6279, 0.4345, 0.6349, 0.4917, 0.5699, 0.5024, 0.556, 0.5168, 0.569, 0.5035, 0.5809, 0.2336, 0.448, 0.06995, 0.2657, 0.2367, 0.4475, 0.1382, 0.6377, 0.4328, 0.6325, 0.4345, 0.6349, 0.4825, 0.5813, 0.4917, 0.5699, 0.5035, 0.5809, 0.4923, 0.5908, 0.2348, 0.4615, 0.2336, 0.448, 0.2367, 0.4475, 0.2398, 0.461, 0.4741, 0.5911, 0.4825, 0.5813, 0.4923, 0.5908, 0.4823, 0.5994, 0.235, 0.4739, 0.2348, 0.4615, 0.2398, 0.461, 0.2419, 0.4734, 0.4661, 0.6, 0.4741, 0.5911, 0.4823, 0.5994, 0.4729, 0.6071, 0.2347, 0.4861, 0.235, 0.4739, 0.2419, 0.4734, 0.2437, 0.4857, 0.4585, 0.6083, 0.4661, 0.6, 0.4729, 0.6071, 0.4639, 0.6143, 0.234, 0.4987, 0.2347, 0.4861, 0.2437, 0.4857, 0.2451, 0.4985, 0.4507, 0.6163, 0.4585, 0.6083, 0.4639, 0.6143, 0.4549, 0.6211, 0.2329, 0.5122, 0.234, 0.4987, 0.2451, 0.4985, 0.2464, 0.5124, 0.2419, 0.4734, 0.2398, 0.461, 0.2447, 0.4597, 0.2488, 0.4718, 0.4729, 0.6071, 0.4823, 0.5994, 0.4892, 0.6089, 0.4787, 0.6153, 0.2437, 0.4857, 0.2419, 0.4734, 0.2488, 0.4718, 0.2526, 0.4838, 0.4639, 0.6143, 0.4729, 0.6071, 0.4787, 0.6153, 0.4685, 0.6211, 0.2451, 0.4985, 0.2437, 0.4857, 0.2526, 0.4838, 0.2562, 0.4965, 0.4549, 0.6211, 0.4639, 0.6143, 0.4685, 0.6211, 0.4583, 0.6266, 0.2464, 0.5124, 0.2451, 0.4985, 0.2562, 0.4965, 0.2599, 0.51, 0.4455, 0.6279, 0.4549, 0.6211, 0.4583, 0.6266, 0.4478, 0.632, 0.2474, 0.528, 0.2464, 0.5124, 0.2599, 0.51, 0.264, 0.5253, 0.4345, 0.6349, 0.4455, 0.6279, 0.4478, 0.632, 0.4358, 0.6376, 0.5035, 0.5809, 0.5168, 0.569, 0.5283, 0.5847, 0.5133, 0.594, 0.2367, 0.4475, 0.06995, 0.2657, 0.2397, 0.4465, 0.1382, 0.6377, 0.4345, 0.6349, 0.4358, 0.6376, 0.4923, 0.5908, 0.5035, 0.5809, 0.5133, 0.594, 0.5006, 0.6019, 0.2398, 0.461, 0.2367, 0.4475, 0.2397, 0.4465, 0.2447, 0.4597, 0.4823, 0.5994, 0.4923, 0.5908, 0.5006, 0.6019, 0.4892, 0.6089, 0.264, 0.5253, 0.2599, 0.51, 0.2729, 0.5052, 0.2796, 0.5194, 0.4358, 0.6376, 0.4478, 0.632, 0.4496, 0.6365, 0.4367, 0.6404, 0.5133, 0.594, 0.5283, 0.5847, 0.5365, 0.6019, 0.5207, 0.6083, 0.2397, 0.4465, 0.06995, 0.2657, 0.2425, 0.4451, 0.1382, 0.6377, 0.4358, 0.6376, 0.4367, 0.6404, 0.5006, 0.6019, 0.5133, 0.594, 0.5207, 0.6083, 0.5072, 0.6142, 0.2447, 0.4597, 0.2397, 0.4465, 0.2425, 0.4451, 0.2494, 0.4576, 0.4892, 0.6089, 0.5006, 0.6019, 0.5072, 0.6142, 0.4948, 0.6195, 0.2488, 0.4718, 0.2447, 0.4597, 0.2494, 0.4576, 0.2555, 0.469, 0.4787, 0.6153, 0.4892, 0.6089, 0.4948, 0.6195, 0.4833, 0.6243, 0.2526, 0.4838, 0.2488, 0.4718, 0.2555, 0.469, 0.2612, 0.4805, 0.4685, 0.6211, 0.4787, 0.6153, 0.4833, 0.6243, 0.472, 0.6287, 0.2562, 0.4965, 0.2526, 0.4838, 0.2612, 0.4805, 0.2669, 0.4924, 0.4583, 0.6266, 0.4685, 0.6211, 0.472, 0.6287, 0.461, 0.6327, 0.2599, 0.51, 0.2562, 0.4965, 0.2669, 0.4924, 0.2729, 0.5052, 0.4478, 0.632, 0.4583, 0.6266, 0.461, 0.6327, 0.4496, 0.6365, 0.4833, 0.6243, 0.4948, 0.6195, 0.4989, 0.631, 0.4864, 0.6342, 0.2612, 0.4805, 0.2555, 0.469, 0.2616, 0.4651, 0.2692, 0.4757, 0.472, 0.6287, 0.4833, 0.6243, 0.4864, 0.6342, 0.4744, 0.6369, 0.2669, 0.4924, 0.2612, 0.4805, 0.2692, 0.4757, 0.2769, 0.4867, 0.461, 0.6327, 0.472, 0.6287, 0.4744, 0.6369, 0.4626, 0.6392, 0.2729, 0.5052, 0.2669, 0.4924, 0.2769, 0.4867, 0.2849, 0.4984, 0.4496, 0.6365, 0.461, 0.6327, 0.4626, 0.6392, 0.4506, 0.6412, 0.2796, 0.5194, 0.2729, 0.5052, 0.2849, 0.4984, 0.2934, 0.5108, 0.4367, 0.6404, 0.4496, 0.6365, 0.4506, 0.6412, 0.4372, 0.6434, 0.5207, 0.6083, 0.5365, 0.6019, 0.5409, 0.6193, 0.526, 0.6231, 0.2425, 0.4451, 0.06995, 0.2657, 0.2451, 0.4432, 0.1382, 0.6377, 0.4367, 0.6404, 0.4372, 0.6434, 0.5072, 0.6142, 0.5207, 0.6083, 0.526, 0.6231, 0.512, 0.6272, 0.2494, 0.4576, 0.2425, 0.4451, 0.2451, 0.4432, 0.2537, 0.4546, 0.4948, 0.6195, 0.5072, 0.6142, 0.512, 0.6272, 0.4989, 0.631, 0.2555, 0.469, 0.2494, 0.4576, 0.2537, 0.4546, 0.2616, 0.4651, 0.4372, 0.6434, 0.4506, 0.6412, 0.4537, 0.8769, 0.4401, 0.8706, 0.526, 0.6231, 0.5409, 0.6193, 0.5474, 0.9125, 0.5311, 0.9074, 0.2451, 0.4432, 0.06995, 0.2657, 0.4278, 0.2601, 0.1382, 0.6377, 0.4372, 0.6434, 0.4401, 0.8706, 0.512, 0.6272, 0.526, 0.6231, 0.5311, 0.9074, 0.5163, 0.9018, 0.2537, 0.4546, 0.2451, 0.4432, 0.4278, 0.2601, 0.4431, 0.2649, 0.4989, 0.631, 0.512, 0.6272, 0.5163, 0.9018, 0.5026, 0.8964, 0.2616, 0.4651, 0.2537, 0.4546, 0.4431, 0.2649, 0.4565, 0.2699, 0.4864, 0.6342, 0.4989, 0.631, 0.5026, 0.8964, 0.4899, 0.8914, 0.2692, 0.4757, 0.2616, 0.4651, 0.4565, 0.2699, 0.4694, 0.2752, 0.4744, 0.6369, 0.4864, 0.6342, 0.4899, 0.8914, 0.4777, 0.8866, 0.2769, 0.4867, 0.2692, 0.4757, 0.4694, 0.2752, 0.4825, 0.2809, 0.4626, 0.6392, 0.4744, 0.6369, 0.4777, 0.8866, 0.4658, 0.8819, 0.2849, 0.4984, 0.2769, 0.4867, 0.4825, 0.2809, 0.4959, 0.2874, 0.4506, 0.6412, 0.4626, 0.6392, 0.4658, 0.8819, 0.4537, 0.8769, 0.2934, 0.5108, 0.2849, 0.4984, 0.4959, 0.2874, 0.5093, 0.2951, 0.4694, 0.2752, 0.4565, 0.2699, 0.4588, 0.2623, 0.4725, 0.2655, 0.4777, 0.8866, 0.4899, 0.8914, 0.485, 0.9015, 0.4737, 0.8949, 0.4825, 0.2809, 0.4694, 0.2752, 0.4725, 0.2655, 0.4866, 0.2691, 0.4658, 0.8819, 0.4777, 0.8866, 0.4737, 0.8949, 0.4626, 0.8884, 0.4959, 0.2874, 0.4825, 0.2809, 0.4866, 0.2691, 0.5015, 0.2734, 0.4537, 0.8769, 0.4658, 0.8819, 0.4626, 0.8884, 0.4513, 0.8816, 0.5093, 0.2951, 0.4959, 0.2874, 0.5015, 0.2734, 0.518, 0.2791, 0.4401, 0.8706, 0.4537, 0.8769, 0.4513, 0.8816, 0.4385, 0.8736, 0.5311, 0.9074, 0.5474, 0.9125, 0.5416, 0.9321, 0.5241, 0.9237, 0.4278, 0.2601, 0.06995, 0.2657, 0.4288, 0.2565, 0.1382, 0.6377, 0.4401, 0.8706, 0.4385, 0.8736, 0.5163, 0.9018, 0.5311, 0.9074, 0.5241, 0.9237, 0.5096, 0.9157, 0.4431, 0.2649, 0.4278, 0.2601, 0.4288, 0.2565, 0.4447, 0.2594, 0.5026, 0.8964, 0.5163, 0.9018, 0.5096, 0.9157, 0.4968, 0.9083, 0.4565, 0.2699, 0.4431, 0.2649, 0.4447, 0.2594, 0.4588, 0.2623, 0.4899, 0.8914, 0.5026, 0.8964, 0.4968, 0.9083, 0.485, 0.9015, 0.5241, 0.9237, 0.5416, 0.9321, 0.5308, 0.9517, 0.5142, 0.9393, 0.4288, 0.2565, 0.06995, 0.2657, 0.4293, 0.2529, 0.1382, 0.6377, 0.4385, 0.8736, 0.4365, 0.8764, 0.5096, 0.9157, 0.5241, 0.9237, 0.5142, 0.9393, 0.5009, 0.9287, 0.4447, 0.2594, 0.4288, 0.2565, 0.4293, 0.2529, 0.4456, 0.2536, 0.4968, 0.9083, 0.5096, 0.9157, 0.5009, 0.9287, 0.4893, 0.9193, 0.4588, 0.2623, 0.4447, 0.2594, 0.4456, 0.2536, 0.4599, 0.2544, 0.485, 0.9015, 0.4968, 0.9083, 0.4893, 0.9193, 0.4786, 0.9107, 0.4725, 0.2655, 0.4588, 0.2623, 0.4599, 0.2544, 0.4741, 0.2553, 0.4737, 0.8949, 0.485, 0.9015, 0.4786, 0.9107, 0.4685, 0.9025, 0.4866, 0.2691, 0.4725, 0.2655, 0.4741, 0.2553, 0.4887, 0.2565, 0.4626, 0.8884, 0.4737, 0.8949, 0.4685, 0.9025, 0.4585, 0.8944, 0.5015, 0.2734, 0.4866, 0.2691, 0.4887, 0.2565, 0.5045, 0.258, 0.4513, 0.8816, 0.4626, 0.8884, 0.4585, 0.8944, 0.4482, 0.886, 0.518, 0.2791, 0.5015, 0.2734, 0.5045, 0.258, 0.523, 0.2601, 0.4385, 0.8736, 0.4513, 0.8816, 0.4482, 0.886, 0.4365, 0.8764, 0.4685, 0.9025, 0.4786, 0.9107, 0.4708, 0.9188, 0.4621, 0.9092, 0.4887, 0.2565, 0.4741, 0.2553, 0.4739, 0.245, 0.4886, 0.2436, 0.4585, 0.8944, 0.4685, 0.9025, 0.4621, 0.9092, 0.4535, 0.8997, 0.5045, 0.258, 0.4887, 0.2565, 0.4886, 0.2436, 0.5047, 0.242, 0.4482, 0.886, 0.4585, 0.8944, 0.4535, 0.8997, 0.4445, 0.8899, 0.523, 0.2601, 0.5045, 0.258, 0.5047, 0.242, 0.5228, 0.2401, 0.4365, 0.8764, 0.4482, 0.886, 0.4445, 0.8899, 0.4341, 0.8788, 0.5142, 0.9393, 0.5308, 0.9517, 0.5151, 0.969, 0.5013, 0.9532, 0.4293, 0.2529, 0.06995, 0.2657, 0.4291, 0.2492, 0.1382, 0.6377, 0.4365, 0.8764, 0.4341, 0.8788, 0.5009, 0.9287, 0.5142, 0.9393, 0.5013, 0.9532, 0.49, 0.9403, 0.4456, 0.2536, 0.4293, 0.2529, 0.4291, 0.2492, 0.4454, 0.2477, 0.4893, 0.9193, 0.5009, 0.9287, 0.49, 0.9403, 0.4801, 0.9291, 0.4599, 0.2544, 0.4456, 0.2536, 0.4454, 0.2477, 0.4598, 0.2463, 0.4786, 0.9107, 0.4893, 0.9193, 0.4801, 0.9291, 0.4708, 0.9188, 0.4741, 0.2553, 0.4599, 0.2544, 0.4598, 0.2463, 0.4739, 0.245, 0.1382, 0.6377, 0.4341, 0.8788, 0.4313, 0.8809, 0.49, 0.9403, 0.5013, 0.9532, 0.486, 0.9642, 0.4774, 0.9497, 0.4454, 0.2477, 0.4291, 0.2492, 0.4286, 0.2456, 0.4445, 0.2419, 0.4801, 0.9291, 0.49, 0.9403, 0.4774, 0.9497, 0.4694, 0.9372, 0.4598, 0.2463, 0.4454, 0.2477, 0.4445, 0.2419, 0.4584, 0.2384, 0.4708, 0.9188, 0.4801, 0.9291, 0.4694, 0.9372, 0.462, 0.9257, 0.4739, 0.245, 0.4598, 0.2463, 0.4584, 0.2384, 0.472, 0.2348, 0.4621, 0.9092, 0.4708, 0.9188, 0.462, 0.9257, 0.4549, 0.9149, 0.4886, 0.2436, 0.4739, 0.245, 0.472, 0.2348, 0.4862, 0.2309, 0.4535, 0.8997, 0.4621, 0.9092, 0.4549, 0.9149, 0.4477, 0.9042, 0.5047, 0.242, 0.4886, 0.2436, 0.4862, 0.2309, 0.5014, 0.2264, 0.4445, 0.8899, 0.4535, 0.8997, 0.4477, 0.9042, 0.4402, 0.8933, 0.5228, 0.2401, 0.5047, 0.242, 0.5014, 0.2264, 0.5187, 0.2209, 0.4341, 0.8788, 0.4445, 0.8899, 0.4402, 0.8933, 0.4313, 0.8809, 0.5013, 0.9532, 0.5151, 0.969, 0.496, 0.982, 0.486, 0.9642, 0.4291, 0.2492, 0.06995, 0.2657, 0.4286, 0.2456, 0.4477, 0.9042, 0.4549, 0.9149, 0.4468, 0.9194, 0.4414, 0.9078, 0.5014, 0.2264, 0.4862, 0.2309, 0.4816, 0.219, 0.4953, 0.2121, 0.4402, 0.8933, 0.4477, 0.9042, 0.4414, 0.9078, 0.4356, 0.896, 0.5187, 0.2209, 0.5014, 0.2264, 0.4953, 0.2121, 0.5105, 0.2035, 0.4313, 0.8809, 0.4402, 0.8933, 0.4356, 0.896, 0.4284, 0.8826, 0.486, 0.9642, 0.496, 0.982, 0.4754, 0.9898, 0.4695, 0.9719, 0.4286, 0.2456, 0.06995, 0.2657, 0.4276, 0.2421, 0.1382, 0.6377, 0.4313, 0.8809, 0.4284, 0.8826, 0.4774, 0.9497, 0.486, 0.9642, 0.4695, 0.9719, 0.4636, 0.9569, 0.4445, 0.2419, 0.4286, 0.2456, 0.4276, 0.2421, 0.4427, 0.2364, 0.4694, 0.9372, 0.4774, 0.9497, 0.4636, 0.9569, 0.4579, 0.9435, 0.4584, 0.2384, 0.4445, 0.2419, 0.4427, 0.2364, 0.4558, 0.2308, 0.462, 0.9257, 0.4694, 0.9372, 0.4579, 0.9435, 0.4523, 0.9312, 0.472, 0.2348, 0.4584, 0.2384, 0.4558, 0.2308, 0.4685, 0.2251, 0.4549, 0.9149, 0.462, 0.9257, 0.4523, 0.9312, 0.4468, 0.9194, 0.4862, 0.2309, 0.472, 0.2348, 0.4685, 0.2251, 0.4816, 0.219, 0.4427, 0.2364, 0.4276, 0.2421, 0.4261, 0.2388, 0.4401, 0.2313, 0.4579, 0.9435, 0.4636, 0.9569, 0.4495, 0.9619, 0.4457, 0.9481, 0.4558, 0.2308, 0.4427, 0.2364, 0.4401, 0.2313, 0.4521, 0.2239, 0.4523, 0.9312, 0.4579, 0.9435, 0.4457, 0.9481, 0.4419, 0.9351, 0.4685, 0.2251, 0.4558, 0.2308, 0.4521, 0.2239, 0.4636, 0.2163, 0.4468, 0.9194, 0.4523, 0.9312, 0.4419, 0.9351, 0.4383, 0.9226, 0.4816, 0.219, 0.4685, 0.2251, 0.4636, 0.2163, 0.4753, 0.2083, 0.4414, 0.9078, 0.4468, 0.9194, 0.4383, 0.9226, 0.4347, 0.9104, 0.4953, 0.2121, 0.4816, 0.219, 0.4753, 0.2083, 0.4873, 0.1996, 0.4356, 0.896, 0.4414, 0.9078, 0.4347, 0.9104, 0.4306, 0.8979, 0.5105, 0.2035, 0.4953, 0.2121, 0.4873, 0.1996, 0.4988, 0.1897, 0.4284, 0.8826, 0.4356, 0.896, 0.4306, 0.8979, 0.4251, 0.8839, 0.4695, 0.9719, 0.4754, 0.9898, 0.4555, 0.9925, 0.453, 0.9766, 0.4276, 0.2421, 0.06995, 0.2657, 0.4261, 0.2388, 0.1382, 0.6377, 0.4284, 0.8826, 0.4251, 0.8839, 0.4636, 0.9569, 0.4695, 0.9719, 0.453, 0.9766, 0.4495, 0.9619, 0.4873, 0.1996, 0.4753, 0.2083, 0.2162, 0.03444, 0.2216, 0.02202, 0.4306, 0.8979, 0.4347, 0.9104, 0.1328, 0.918, 0.1364, 0.906, 0.4988, 0.1897, 0.4873, 0.1996, 0.2216, 0.02202, 0.2275, 0.009188, 0.4251, 0.8839, 0.4306, 0.8979, 0.1364, 0.906, 0.1403, 0.8927, 0.453, 0.9766, 0.4555, 0.9925, 0.1033, 0.9952, 0.1091, 0.9805, 0.4261, 0.2388, 0.06995, 0.2657, 0.1947, 0.08243, 0.1382, 0.6377, 0.4251, 0.8839, 0.1403, 0.8927, 0.4495, 0.9619, 0.453, 0.9766, 0.1091, 0.9805, 0.115, 0.9667, 0.4401, 0.2313, 0.4261, 0.2388, 0.1947, 0.08243, 0.2004, 0.06966, 0.4457, 0.9481, 0.4495, 0.9619, 0.115, 0.9667, 0.1203, 0.9537, 0.4521, 0.2239, 0.4401, 0.2313, 0.2004, 0.06966, 0.2058, 0.05797, 0.4419, 0.9351, 0.4457, 0.9481, 0.1203, 0.9537, 0.125, 0.9415, 0.4636, 0.2163, 0.4521, 0.2239, 0.2058, 0.05797, 0.211, 0.04637, 0.4383, 0.9226, 0.4419, 0.9351, 0.125, 0.9415, 0.1291, 0.9297, 0.4753, 0.2083, 0.4636, 0.2163, 0.211, 0.04637, 0.2162, 0.03444, 0.4347, 0.9104, 0.4383, 0.9226, 0.1291, 0.9297, 0.1328, 0.918, 0.1203, 0.9537, 0.115, 0.9667, 0.1022, 0.9602, 0.1091, 0.9483, 0.2058, 0.05797, 0.2004, 0.06966, 0.1957, 0.06777, 0.1991, 0.05552, 0.125, 0.9415, 0.1203, 0.9537, 0.1091, 0.9483, 0.1153, 0.9372, 0.211, 0.04637, 0.2058, 0.05797, 0.1991, 0.05552, 0.2024, 0.04338, 0.1291, 0.9297, 0.125, 0.9415, 0.1153, 0.9372, 0.1211, 0.9263, 0.2162, 0.03444, 0.211, 0.04637, 0.2024, 0.04338, 0.2057, 0.0309, 0.1328, 0.918, 0.1291, 0.9297, 0.1211, 0.9263, 0.1264, 0.9155, 0.2216, 0.02202, 0.2162, 0.03444, 0.2057, 0.0309, 0.2091, 0.0177, 0.1364, 0.906, 0.1328, 0.918, 0.1264, 0.9155, 0.1317, 0.9043, 0.2275, 0.009188, 0.2216, 0.02202, 0.2091, 0.0177, 0.2132, 0.003284, 0.1403, 0.8927, 0.1364, 0.906, 0.1317, 0.9043, 0.1375, 0.8917, 0.1091, 0.9805, 0.1033, 0.9952, 0.08618, 0.9887, 0.09452, 0.9733, 0.1947, 0.08243, 0.06995, 0.2657, 0.1919, 0.08116, 0.1382, 0.6377, 0.1403, 0.8927, 0.1375, 0.8917, 0.115, 0.9667, 0.1091, 0.9805, 0.09452, 0.9733, 0.1022, 0.9602, 0.2004, 0.06966, 0.1947, 0.08243, 0.1919, 0.08116, 0.1957, 0.06777, 0.1317, 0.9043, 0.1264, 0.9155, 0.1206, 0.9122, 0.1273, 0.902, 0.2132, 0.003284, 0.2091, 0.0177, 0.1959, 0.01541, 0.1974, 0.000101, 0.1375, 0.8917, 0.1317, 0.9043, 0.1273, 0.902, 0.1348, 0.8903, 0.09452, 0.9733, 0.08618, 0.9887, 0.06945, 0.9784, 0.08076, 0.9641, 0.1919, 0.08116, 0.06995, 0.2657, 0.1889, 0.08032, 0.1382, 0.6377, 0.1375, 0.8917, 0.1348, 0.8903, 0.1022, 0.9602, 0.09452, 0.9733, 0.08076, 0.9641, 0.09044, 0.9521, 0.1957, 0.06777, 0.1919, 0.08116, 0.1889, 0.08032, 0.1907, 0.06665, 0.1091, 0.9483, 0.1022, 0.9602, 0.09044, 0.9521, 0.09898, 0.9415, 0.1991, 0.05552, 0.1957, 0.06777, 0.1907, 0.06665, 0.1922, 0.05415, 0.1153, 0.9372, 0.1091, 0.9483, 0.09898, 0.9415, 0.1066, 0.9315, 0.2024, 0.04338, 0.1991, 0.05552, 0.1922, 0.05415, 0.1935, 0.04181, 0.1211, 0.9263, 0.1153, 0.9372, 0.1066, 0.9315, 0.1138, 0.9219, 0.2057, 0.0309, 0.2024, 0.04338, 0.1935, 0.04181, 0.1947, 0.02907, 0.1264, 0.9155, 0.1211, 0.9263, 0.1138, 0.9219, 0.1206, 0.9122, 0.2091, 0.0177, 0.2057, 0.0309, 0.1947, 0.02907, 0.1959, 0.01541, 0.1922, 0.05415, 0.1907, 0.06665, 0.1857, 0.06632, 0.1852, 0.0539, 0.1066, 0.9315, 0.09898, 0.9415, 0.09004, 0.9333, 0.09895, 0.9248, 0.1935, 0.04181, 0.1922, 0.05415, 0.1852, 0.0539, 0.1846, 0.04169, 0.1138, 0.9219, 0.1066, 0.9315, 0.09895, 0.9248, 0.1073, 0.9165, 0.1947, 0.02907, 0.1935, 0.04181, 0.1846, 0.04169, 0.1837, 0.02909, 0.1206, 0.9122, 0.1138, 0.9219, 0.1073, 0.9165, 0.1153, 0.908, 0.1959, 0.01541, 0.1947, 0.02907, 0.1837, 0.02909, 0.1825, 0.01552, 0.1273, 0.902, 0.1206, 0.9122, 0.1153, 0.908, 0.1233, 0.899, 0.1974, 0.000101, 0.1959, 0.01541, 0.1825, 0.01552, 0.181, 0.000101, 0.1348, 0.8903, 0.1273, 0.902, 0.1233, 0.899, 0.1324, 0.8886, 0.08076, 0.9641, 0.06945, 0.9784, 0.05475, 0.9646, 0.06864, 0.9525, 0.1889, 0.08032, 0.06995, 0.2657, 0.1859, 0.07993, 0.1382, 0.6377, 0.1348, 0.8903, 0.1324, 0.8886, 0.09044, 0.9521, 0.08076, 0.9641, 0.06864, 0.9525, 0.0801, 0.9424, 0.1907, 0.06665, 0.1889, 0.08032, 0.1859, 0.07993, 0.1857, 0.06632, 0.09898, 0.9415, 0.09044, 0.9521, 0.0801, 0.9424, 0.09004, 0.9333, 0.181, 0.000101, 0.1825, 0.01552, 0.1695, 0.01815, 0.165, 0.00339, 0.1324, 0.8886, 0.1233, 0.899, 0.1198, 0.8956, 0.1302, 0.8864, 0.06864, 0.9525, 0.05475, 0.9646, 0.04331, 0.9482, 0.05887, 0.9392, 0.1859, 0.07993, 0.06995, 0.2657, 0.1829, 0.08, 0.1382, 0.6377, 0.1324, 0.8886, 0.1302, 0.8864, 0.0801, 0.9424, 0.06864, 0.9525, 0.05887, 0.9392, 0.07157, 0.9313, 0.1857, 0.06632, 0.1859, 0.07993, 0.1829, 0.08, 0.1807, 0.06676, 0.09004, 0.9333, 0.0801, 0.9424, 0.07157, 0.9313, 0.08257, 0.9241, 0.1852, 0.0539, 0.1857, 0.06632, 0.1807, 0.06676, 0.1784, 0.05475, 0.09895, 0.9248, 0.09004, 0.9333, 0.08257, 0.9241, 0.09251, 0.9171, 0.1846, 0.04169, 0.1852, 0.0539, 0.1784, 0.05475, 0.1759, 0.043, 0.1073, 0.9165, 0.09895, 0.9248, 0.09251, 0.9171, 0.1018, 0.9102, 0.1837, 0.02909, 0.1846, 0.04169, 0.1759, 0.043, 0.1729, 0.03096, 0.1153, 0.908, 0.1073, 0.9165, 0.1018, 0.9102, 0.1108, 0.9032, 0.1825, 0.01552, 0.1837, 0.02909, 0.1729, 0.03096, 0.1695, 0.01815, 0.1233, 0.899, 0.1153, 0.908, 0.1108, 0.9032, 0.1198, 0.8956, 0.09251, 0.9171, 0.08257, 0.9241, 0.07673, 0.914, 0.08732, 0.9087, 0.1759, 0.043, 0.1784, 0.05475, 0.1719, 0.05662, 0.1676, 0.04564, 0.1018, 0.9102, 0.09251, 0.9171, 0.08732, 0.9087, 0.0974, 0.9034, 0.1729, 0.03096, 0.1759, 0.043, 0.1676, 0.04564, 0.1629, 0.03452, 0.1108, 0.9032, 0.1018, 0.9102, 0.0974, 0.9034, 0.1072, 0.8979, 0.1695, 0.01815, 0.1729, 0.03096, 0.1629, 0.03452, 0.1574, 0.02285, 0.1198, 0.8956, 0.1108, 0.9032, 0.1072, 0.8979, 0.1168, 0.8917, 0.165, 0.00339, 0.1695, 0.01815, 0.1574, 0.02285, 0.1505, 0.01015, 0.1302, 0.8864, 0.1198, 0.8956, 0.1168, 0.8917, 0.1284, 0.8839, 0.05887, 0.9392, 0.04331, 0.9482, 0.03582, 0.9304, 0.05185, 0.9248, 0.1829, 0.08, 0.06995, 0.2657, 0.18, 0.08059, 0.1382, 0.6377, 0.1302, 0.8864, 0.1284, 0.8839, 0.07157, 0.9313, 0.05887, 0.9392, 0.05185, 0.9248, 0.0651, 0.9193, 0.1807, 0.06676, 0.1829, 0.08, 0.18, 0.08059, 0.1759, 0.06797, 0.08257, 0.9241, 0.07157, 0.9313, 0.0651, 0.9193, 0.07673, 0.914, 0.1784, 0.05475, 0.1807, 0.06676, 0.1759, 0.06797, 0.1719, 0.05662, 0.1284, 0.8839, 0.1168, 0.8917, 0.1144, 0.8876, 0.127, 0.881, 0.05185, 0.9248, 0.03582, 0.9304, 0.03235, 0.9128, 0.04757, 0.9102, 0.18, 0.08059, 0.06995, 0.2657, 0.1772, 0.08174, 0.1382, 0.6377, 0.1284, 0.8839, 0.127, 0.881, 0.0651, 0.9193, 0.05185, 0.9248, 0.04757, 0.9102, 0.06066, 0.907, 0.1759, 0.06797, 0.18, 0.08059, 0.1772, 0.08174, 0.1715, 0.06987, 0.07673, 0.914, 0.0651, 0.9193, 0.06066, 0.907, 0.07251, 0.9035, 0.1719, 0.05662, 0.1759, 0.06797, 0.1715, 0.06987, 0.1659, 0.05942, 0.08732, 0.9087, 0.07673, 0.914, 0.07251, 0.9035, 0.08355, 0.8998, 0.1676, 0.04564, 0.1719, 0.05662, 0.1659, 0.05942, 0.1601, 0.04943, 0.0974, 0.9034, 0.08732, 0.9087, 0.08355, 0.8998, 0.09412, 0.8961, 0.1629, 0.03452, 0.1676, 0.04564, 0.1601, 0.04943, 0.1539, 0.03949, 0.1072, 0.8979, 0.0974, 0.9034, 0.09412, 0.8961, 0.1044, 0.8922, 0.1574, 0.02285, 0.1629, 0.03452, 0.1539, 0.03949, 0.147, 0.02934, 0.1168, 0.8917, 0.1072, 0.8979, 0.1044, 0.8922, 0.1144, 0.8876, 0.1505, 0.01015, 0.1574, 0.02285, 0.147, 0.02934, 0.1386, 0.01898, 0.09412, 0.8961, 0.08355, 0.8998, 0.08113, 0.8906, 0.09202, 0.8886, 0.1539, 0.03949, 0.1601, 0.04943, 0.1535, 0.05419, 0.1461, 0.04549, 0.1044, 0.8922, 0.09412, 0.8961, 0.09202, 0.8886, 0.1027, 0.8864, 0.147, 0.02934, 0.1539, 0.03949, 0.1461, 0.04549, 0.1382, 0.03686, 0.1144, 0.8876, 0.1044, 0.8922, 0.1027, 0.8864, 0.1181, 0.6397, 0.1386, 0.01898, 0.147, 0.02934, 0.1382, 0.03686, 0.1295, 0.02894, 0.127, 0.881, 0.1144, 0.8876, 0.1181, 0.6397, 0.1263, 0.8776, 0.04757, 0.9102, 0.03235, 0.9128, 0.03235, 0.8966, 0.04549, 0.8962, 0.1772, 0.08174, 0.06995, 0.2657, 0.1748, 0.08347, 0.1382, 0.6377, 0.127, 0.881, 0.1263, 0.8776, 0.06066, 0.907, 0.04757, 0.9102, 0.04549, 0.8962, 0.05796, 0.8947, 0.1715, 0.06987, 0.1772, 0.08174, 0.1748, 0.08347, 0.1674, 0.0724, 0.07251, 0.9035, 0.06066, 0.907, 0.05796, 0.8947, 0.06978, 0.8928, 0.1659, 0.05942, 0.1715, 0.06987, 0.1674, 0.0724, 0.1605, 0.06302, 0.08355, 0.8998, 0.07251, 0.9035, 0.06978, 0.8928, 0.08113, 0.8906, 0.1601, 0.04943, 0.1659, 0.05942, 0.1605, 0.06302, 0.1535, 0.05419, 0.1748, 0.08347, 0.06995, 0.2657, 0.0616, 0.2594, 0.1382, 0.6377, 0.1263, 0.8776, 0.1024, 0.7923, 0.05796, 0.8947, 0.04549, 0.8962, 0.05777, 0.6174, 0.06876, 0.6217, 0.1674, 0.0724, 0.1748, 0.08347, 0.0616, 0.2594, 0.05341, 0.2537, 0.06978, 0.8928, 0.05796, 0.8947, 0.06876, 0.6217, 0.07921, 0.6255, 0.1605, 0.06302, 0.1674, 0.0724, 0.05341, 0.2537, 0.04508, 0.2483, 0.08113, 0.8906, 0.06978, 0.8928, 0.07921, 0.6255, 0.0892, 0.6287, 0.1535, 0.05419, 0.1605, 0.06302, 0.04508, 0.2483, 0.03651, 0.2433, 0.09202, 0.8886, 0.08113, 0.8906, 0.0892, 0.6287, 0.099, 0.6314, 0.1461, 0.04549, 0.1535, 0.05419, 0.03651, 0.2433, 0.02764, 0.2385, 0.1027, 0.8864, 0.09202, 0.8886, 0.099, 0.6314, 0.1087, 0.6337, 0.1382, 0.03686, 0.1461, 0.04549, 0.02764, 0.2385, 0.01843, 0.2338, 0.1181, 0.6397, 0.1027, 0.8864, 0.1087, 0.6337, 0.1187, 0.6355, 0.1295, 0.02894, 0.1382, 0.03686, 0.01843, 0.2338, 0.008676, 0.2291, 0.1263, 0.8776, 0.1181, 0.6397, 0.1187, 0.6355, 0.1024, 0.7923, 0.04549, 0.8962, 0.03235, 0.8966, 0.04612, 0.6129, 0.05777, 0.6174, 0.02764, 0.2385, 0.03651, 0.2433, 0.03358, 0.2496, 0.02433, 0.2462, 0.1087, 0.6337, 0.099, 0.6314, 0.1013, 0.6248, 0.1102, 0.6285, 0.01843, 0.2338, 0.02764, 0.2385, 0.02433, 0.2462, 0.0147, 0.2428, 0.1187, 0.6355, 0.1087, 0.6337, 0.1102, 0.6285, 0.1195, 0.6319, 0.008676, 0.2291, 0.01843, 0.2338, 0.0147, 0.2428, 0.004377, 0.2393, 0.1024, 0.7923, 0.1187, 0.6355, 0.1195, 0.6319, 0.1287, 0.6347, 0.05777, 0.6174, 0.04612, 0.6129, 0.0511, 0.6003, 0.06286, 0.6061, 0.0616, 0.2594, 0.06995, 0.2657, 0.06059, 0.2611, 0.1382, 0.6377, 0.1024, 0.7923, 0.1287, 0.6347, 0.06876, 0.6217, 0.05777, 0.6174, 0.06286, 0.6061, 0.0733, 0.6115, 0.05341, 0.2537, 0.0616, 0.2594, 0.06059, 0.2611, 0.05159, 0.2569, 0.07921, 0.6255, 0.06876, 0.6217, 0.0733, 0.6115, 0.08298, 0.6164, 0.04508, 0.2483, 0.05341, 0.2537, 0.05159, 0.2569, 0.04263, 0.2531, 0.0892, 0.6287, 0.07921, 0.6255, 0.08298, 0.6164, 0.09223, 0.6208, 0.03651, 0.2433, 0.04508, 0.2483, 0.04263, 0.2531, 0.03358, 0.2496, 0.099, 0.6314, 0.0892, 0.6287, 0.09223, 0.6208, 0.1013, 0.6248, 0.0733, 0.6115, 0.06286, 0.6061, 0.06918, 0.5954, 0.0789, 0.6021, 0.05159, 0.2569, 0.06059, 0.2611, 0.05991, 0.2629, 0.05038, 0.2605, 0.08298, 0.6164, 0.0733, 0.6115, 0.0789, 0.6021, 0.08778, 0.6081, 0.04263, 0.2531, 0.05159, 0.2569, 0.05038, 0.2605, 0.04102, 0.2582, 0.09223, 0.6208, 0.08298, 0.6164, 0.08778, 0.6081, 0.09623, 0.6136, 0.03358, 0.2496, 0.04263, 0.2531, 0.04102, 0.2582, 0.03168, 0.2561, 0.1013, 0.6248, 0.09223, 0.6208, 0.09623, 0.6136, 0.1044, 0.6188, 0.02433, 0.2462, 0.03358, 0.2496, 0.03168, 0.2561, 0.02214, 0.2541, 0.1102, 0.6285, 0.1013, 0.6248, 0.1044, 0.6188, 0.1126, 0.6237, 0.0147, 0.2428, 0.02433, 0.2462, 0.02214, 0.2541, 0.01219, 0.2521, 0.1195, 0.6319, 0.1102, 0.6285, 0.1126, 0.6237, 0.121, 0.6285, 0.004377, 0.2393, 0.0147, 0.2428, 0.01219, 0.2521, 0.001473, 0.2501, 0.1287, 0.6347, 0.1195, 0.6319, 0.121, 0.6285, 0.1294, 0.633, 0.06286, 0.6061, 0.0511, 0.6003, 0.058, 0.5879, 0.06918, 0.5954, 0.06059, 0.2611, 0.06995, 0.2657, 0.05991, 0.2629, 0.1382, 0.6377, 0.1287, 0.6347, 0.1294, 0.633, 0.1126, 0.6237, 0.1044, 0.6188, 0.1084, 0.6134, 0.1156, 0.6195, 0.01219, 0.2521, 0.02214, 0.2541, 0.02111, 0.2623, 0.011, 0.2617, 0.121, 0.6285, 0.1126, 0.6237, 0.1156, 0.6195, 0.1229, 0.6255, 0.001473, 0.2501, 0.01219, 0.2521, 0.011, 0.2617, 0.000101, 0.2612, 0.1294, 0.633, 0.121, 0.6285, 0.1229, 0.6255, 0.1304, 0.6314, 0.06918, 0.5954, 0.058, 0.5879, 0.06675, 0.5765, 0.07687, 0.5855, 0.05991, 0.2629, 0.06995, 0.2657, 0.05957, 0.2648, 0.1382, 0.6377, 0.1294, 0.633, 0.1304, 0.6314, 0.0789, 0.6021, 0.06918, 0.5954, 0.07687, 0.5855, 0.08563, 0.5934, 0.05038, 0.2605, 0.05991, 0.2629, 0.05957, 0.2648, 0.04979, 0.2641, 0.08778, 0.6081, 0.0789, 0.6021, 0.08563, 0.5934, 0.09358, 0.6006, 0.04102, 0.2582, 0.05038, 0.2605, 0.04979, 0.2641, 0.04026, 0.2634, 0.09623, 0.6136, 0.08778, 0.6081, 0.09358, 0.6006, 0.1011, 0.6071, 0.03168, 0.2561, 0.04102, 0.2582, 0.04026, 0.2634, 0.0308, 0.2628, 0.1044, 0.6188, 0.09623, 0.6136, 0.1011, 0.6071, 0.1084, 0.6134, 0.02214, 0.2541, 0.03168, 0.2561, 0.0308, 0.2628, 0.02111, 0.2623, 0.04979, 0.2641, 0.05957, 0.2648, 0.05959, 0.2668, 0.04984, 0.2678, 0.09358, 0.6006, 0.08563, 0.5934, 0.09343, 0.5858, 0.1003, 0.5939, 0.04026, 0.2634, 0.04979, 0.2641, 0.04984, 0.2678, 0.04035, 0.2687, 0.1011, 0.6071, 0.09358, 0.6006, 0.1003, 0.5939, 0.1069, 0.6014, 0.0308, 0.2628, 0.04026, 0.2634, 0.04035, 0.2687, 0.0309, 0.2696, 0.1084, 0.6134, 0.1011, 0.6071, 0.1069, 0.6014, 0.1131, 0.6086, 0.02111, 0.2623, 0.0308, 0.2628, 0.0309, 0.2696, 0.02127, 0.2705, 0.1156, 0.6195, 0.1084, 0.6134, 0.1131, 0.6086, 0.1192, 0.6158, 0.011, 0.2617, 0.02111, 0.2623, 0.02127, 0.2705, 0.01117, 0.2714, 0.1229, 0.6255, 0.1156, 0.6195, 0.1192, 0.6158, 0.1254, 0.6229, 0.000101, 0.2612, 0.011, 0.2617, 0.01117, 0.2714, 0.0003239, 0.2724, 0.1304, 0.6314, 0.1229, 0.6255, 0.1254, 0.6229, 0.1317, 0.6301, 0.07687, 0.5855, 0.06675, 0.5765, 0.07712, 0.5664, 0.08584, 0.5768, 0.05957, 0.2648, 0.06995, 0.2657, 0.05959, 0.2668, 0.1382, 0.6377, 0.1304, 0.6314, 0.1317, 0.6301, 0.08563, 0.5934, 0.07687, 0.5855, 0.08584, 0.5768, 0.09343, 0.5858, 0.01117, 0.2714, 0.02127, 0.2705, 0.02262, 0.2786, 0.01269, 0.2809, 0.1254, 0.6229, 0.1192, 0.6158, 0.1234, 0.6127, 0.1283, 0.6207, 0.0003239, 0.2724, 0.01117, 0.2714, 0.01269, 0.2809, 0.002126, 0.2834, 0.1317, 0.6301, 0.1254, 0.6229, 0.1283, 0.6207, 0.1332, 0.629, 0.08584, 0.5768, 0.07712, 0.5664, 0.08877, 0.558, 0.09589, 0.5694, 0.05959, 0.2668, 0.06995, 0.2657, 0.05995, 0.2687, 0.1382, 0.6377, 0.1317, 0.6301, 0.1332, 0.629, 0.09343, 0.5858, 0.08584, 0.5768, 0.09589, 0.5694, 0.1022, 0.5793, 0.04984, 0.2678, 0.05959, 0.2668, 0.05995, 0.2687, 0.05051, 0.2714, 0.1003, 0.5939, 0.09343, 0.5858, 0.1022, 0.5793, 0.1079, 0.5882, 0.04035, 0.2687, 0.04984, 0.2678, 0.05051, 0.2714, 0.04128, 0.2739, 0.1069, 0.6014, 0.1003, 0.5939, 0.1079, 0.5882, 0.1133, 0.5966, 0.0309, 0.2696, 0.04035, 0.2687, 0.04128, 0.2739, 0.03203, 0.2762, 0.1131, 0.6086, 0.1069, 0.6014, 0.1133, 0.5966, 0.1184, 0.6047, 0.02127, 0.2705, 0.0309, 0.2696, 0.03203, 0.2762, 0.02262, 0.2786, 0.1192, 0.6158, 0.1131, 0.6086, 0.1184, 0.6047, 0.1234, 0.6127, 0.1079, 0.5882, 0.1022, 0.5793, 0.1116, 0.574, 0.1161, 0.5836, 0.04128, 0.2739, 0.05051, 0.2714, 0.0518, 0.2748, 0.04304, 0.2789, 0.1133, 0.5966, 0.1079, 0.5882, 0.1161, 0.5836, 0.1204, 0.5927, 0.03203, 0.2762, 0.04128, 0.2739, 0.04304, 0.2789, 0.03422, 0.2827, 0.1184, 0.6047, 0.1133, 0.5966, 0.1204, 0.5927, 0.1244, 0.6015, 0.02262, 0.2786, 0.03203, 0.2762, 0.03422, 0.2827, 0.02516, 0.2864, 0.1234, 0.6127, 0.1184, 0.6047, 0.1244, 0.6015, 0.1281, 0.6103, 0.01269, 0.2809, 0.02262, 0.2786, 0.02516, 0.2864, 0.01567, 0.2901, 0.1283, 0.6207, 0.1234, 0.6127, 0.1281, 0.6103, 0.1316, 0.6191, 0.002126, 0.2834, 0.01269, 0.2809, 0.01567, 0.2901, 0.005352, 0.2942, 0.1332, 0.629, 0.1283, 0.6207, 0.1316, 0.6191, 0.1349, 0.6282, 0.09589, 0.5694, 0.08877, 0.558, 0.1013, 0.5515, 0.1067, 0.5635, 0.05995, 0.2687, 0.06995, 0.2657, 0.06065, 0.2705, 0.1382, 0.6377, 0.1332, 0.629, 0.1349, 0.6282, 0.1022, 0.5793, 0.09589, 0.5694, 0.1067, 0.5635, 0.1116, 0.574, 0.05051, 0.2714, 0.05995, 0.2687, 0.06065, 0.2705, 0.0518, 0.2748, 0.1316, 0.6191, 0.1281, 0.6103, 0.1331, 0.6087, 0.1351, 0.6181, 0.005352, 0.2942, 0.01567, 0.2901, 0.01984, 0.299, 0.0103, 0.3044, 0.1349, 0.6282, 0.1316, 0.6191, 0.1351, 0.6181, 0.1368, 0.6277, 0.1067, 0.5635, 0.1013, 0.5515, 0.1142, 0.5469, 0.118, 0.559, 0.06065, 0.2705, 0.06995, 0.2657, 0.06168, 0.2721, 0.1382, 0.6377, 0.1349, 0.6282, 0.1368, 0.6277, 0.1116, 0.574, 0.1067, 0.5635, 0.118, 0.559, 0.1217, 0.5699, 0.0518, 0.2748, 0.06065, 0.2705, 0.06168, 0.2721, 0.05369, 0.278, 0.1161, 0.5836, 0.1116, 0.574, 0.1217, 0.5699, 0.125, 0.5801, 0.04304, 0.2789, 0.0518, 0.2748, 0.05369, 0.278, 0.04561, 0.2835, 0.1204, 0.5927, 0.1161, 0.5836, 0.125, 0.5801, 0.1281, 0.5898, 0.03422, 0.2827, 0.04304, 0.2789, 0.04561, 0.2835, 0.03735, 0.2888, 0.1244, 0.6015, 0.1204, 0.5927, 0.1281, 0.5898, 0.1308, 0.5993, 0.02516, 0.2864, 0.03422, 0.2827, 0.03735, 0.2888, 0.02883, 0.2939, 0.1281, 0.6103, 0.1244, 0.6015, 0.1308, 0.5993, 0.1331, 0.6087, 0.01567, 0.2901, 0.02516, 0.2864, 0.02883, 0.2939, 0.01984, 0.299, 0.1281, 0.5898, 0.125, 0.5801, 0.1344, 0.5775, 0.1362, 0.5879, 0.03735, 0.2888, 0.04561, 0.2835, 0.04897, 0.2878, 0.04147, 0.2944, 0.1308, 0.5993, 0.1281, 0.5898, 0.1362, 0.5879, 0.1376, 0.5979, 0.02883, 0.2939, 0.03735, 0.2888, 0.04147, 0.2944, 0.03357, 0.3009, 0.1331, 0.6087, 0.1308, 0.5993, 0.1376, 0.5979, 0.1385, 0.6079, 0.01984, 0.299, 0.02883, 0.2939, 0.03357, 0.3009, 0.02519, 0.3072, 0.1351, 0.6181, 0.1331, 0.6087, 0.1385, 0.6079, 0.1388, 0.6177, 0.0103, 0.3044, 0.01984, 0.299, 0.02519, 0.3072, 0.01652, 0.3137, 0.1368, 0.6277, 0.1351, 0.6181, 0.1388, 0.6177, 0.1387, 0.6276, 0.118, 0.559, 0.1142, 0.5469, 0.1271, 0.5441, 0.1296, 0.5558, 0.06168, 0.2721, 0.06995, 0.2657, 0.063, 0.2736, 0.1382, 0.6377, 0.1368, 0.6277, 0.1387, 0.6276, 0.1217, 0.5699, 0.118, 0.559, 0.1296, 0.5558, 0.1321, 0.5669, 0.05369, 0.278, 0.06168, 0.2721, 0.063, 0.2736, 0.05615, 0.2809, 0.125, 0.5801, 0.1217, 0.5699, 0.1321, 0.5669, 0.1344, 0.5775, 0.04561, 0.2835, 0.05369, 0.278, 0.05615, 0.2809, 0.04897, 0.2878])
me_sphere.materials.append(mat_material_002)
me_sphere.use_remesh_preserve_volume = False
me_sphere.use_remesh_preserve_attributes = False
me_sphere.use_mirror_vertex_groups = False
me_sphere.update()
me_cube_001 = bpy.data.meshes.new('Cube.001')
me_cube_001.from_pydata([(0.7295, -1.005, 0.184), (0.7295, -1.005, 4.851), (0.7295, 1.0, 0.184), (0.7295, 1.0, 4.851), (0.9962, -1.005, 0.184), (0.9962, -1.005, 4.851), (0.9962, 1.0, 0.184), (0.9962, 1.0, 4.851), (0.8664, 0.7921, -4.154), (0.8664, 0.7921, -0.8211), (0.8664, 0.9921, -4.154), (0.8664, 0.9921, -0.8211), (0.9997, 0.7921, -4.154), (0.9997, 0.7921, -0.8211), (0.9997, 0.9921, -4.154), (0.9997, 0.9921, -0.8211), (-0.9988, 0.7921, -4.154), (-0.9988, 0.7921, -0.8211), (-0.9988, 0.9921, -4.154), (-0.9988, 0.9921, -0.8211), (-0.8655, 0.7921, -4.154), (-0.8655, 0.7921, -0.8211), (-0.8655, 0.9921, -4.154), (-0.8655, 0.9921, -0.8211), (-0.9988, -1.0, -4.154), (-0.9988, -1.0, -0.8211), (-0.9988, -0.8001, -4.154), (-0.9988, -0.8001, -0.8211), (-0.8655, -1.0, -4.154), (-0.8655, -1.0, -0.8211), (-0.8655, -0.8001, -4.154), (-0.8655, -0.8001, -0.8211), (0.8654, -1.0, -4.154), (0.8654, -1.0, -0.8211), (0.8654, -0.8001, -4.154), (0.8654, -0.8001, -0.8211), (0.9987, -1.0, -4.154), (0.9987, -1.0, -0.8211), (0.9987, -0.8001, -4.154), (0.9987, -0.8001, -0.8211), (-1.0, -1.0, -1.0), (-1.0, -1.0, 1.0), (-1.0, 1.0, -1.0), (-1.0, 1.0, 1.0), (1.0, -1.0, -1.0), (1.0, -1.0, 1.0), (1.0, 1.0, -1.0), (1.0, 1.0, 1.0)], [], [(0, 1, 3, 2), (2, 3, 7, 6), (6, 7, 5, 4), (4, 5, 1, 0), (2, 6, 4, 0), (7, 3, 1, 5), (8, 9, 11, 10), (10, 11, 15, 14), (14, 15, 13, 12), (12, 13, 9, 8), (10, 14, 12, 8), (15, 11, 9, 13), (16, 17, 19, 18), (18, 19, 23, 22), (22, 23, 21, 20), (20, 21, 17, 16), (18, 22, 20, 16), (23, 19, 17, 21), (24, 25, 27, 26), (26, 27, 31, 30), (30, 31, 29, 28), (28, 29, 25, 24), (26, 30, 28, 24), (31, 27, 25, 29), (32, 33, 35, 34), (34, 35, 39, 38), (38, 39, 37, 36), (36, 37, 33, 32), (34, 38, 36, 32), (39, 35, 33, 37), (40, 41, 43, 42), (42, 43, 47, 46), (46, 47, 45, 44), (44, 45, 41, 40), (42, 46, 44, 40), (47, 43, 41, 45)])
_uv = me_cube_001.uv_layers.new(name='UVMap')
_uv.uv.foreach_set('vector', [0.9048, 0.4977, 0.9453, 0.9768, 0.6568, 0.9605, 0.7477, 0.5041, 0.7477, 0.5041, 0.6568, 0.9605, 0.6292, 0.955, 0.7247, 0.4735, 0.7247, 0.4735, 0.7247, 0.0001671, 0.928, 0.000167, 0.928, 0.4735, 0.928, 0.4735, 0.9824, 0.9731, 0.9453, 0.9768, 0.9048, 0.4977, 0.7477, 0.5041, 0.7247, 0.4735, 0.928, 0.4735, 0.9048, 0.4977, 0.4165, 0.6106, 0.4165, 0.6383, 0.2082, 0.6383, 0.2082, 0.6106, 0.9921, 0.004925, 0.9882, 0.9646, 0.9828, 0.9702, 0.9847, 0.007309, 0.9847, 0.007309, 0.9828, 0.9702, 0.9901, 0.9655, 0.9901, 0.005815, 0.9901, 0.005815, 0.9901, 0.9655, 0.9828, 0.9631, 0.9848, 0.000167, 0.9848, 0.000167, 0.9828, 0.9631, 0.9882, 0.9646, 0.9921, 0.004925, 0.9847, 0.007309, 0.9901, 0.005815, 0.9848, 0.000167, 0.9921, 0.004925, 0.9901, 0.9655, 0.9828, 0.9702, 0.9882, 0.9646, 0.9828, 0.9631, 0.0, 0.0, 1.0, 0.0, 1.0, 1.0, 0.0, 1.0, 0.0, 0.0, 1.0, 0.0, 1.0, 1.0, 0.0, 1.0, 0.0, 0.0, 1.0, 0.0, 1.0, 1.0, 0.0, 1.0, 0.0, 0.0, 1.0, 0.0, 1.0, 1.0, 0.0, 1.0, 0.0, 0.0, 1.0, 0.0, 1.0, 1.0, 0.0, 1.0, 0.0, 0.0, 1.0, 0.0, 1.0, 1.0, 0.0, 1.0, 0.0, 0.0, 1.0, 0.0, 1.0, 1.0, 0.0, 1.0, 0.0, 0.0, 1.0, 0.0, 1.0, 1.0, 0.0, 1.0, 0.0, 0.0, 1.0, 0.0, 1.0, 1.0, 0.0, 1.0, 0.0, 0.0, 1.0, 0.0, 1.0, 1.0, 0.0, 1.0, 0.0, 0.0, 1.0, 0.0, 1.0, 1.0, 0.0, 1.0, 0.0, 0.0, 1.0, 0.0, 1.0, 1.0, 0.0, 1.0, 0.9998, 0.004896, 0.9998, 0.9698, 0.9944, 0.9642, 0.9925, 0.007321, 0.9925, 0.007321, 0.9944, 0.9642, 0.9998, 0.9627, 0.9978, 0.005821, 0.9978, 0.005821, 0.9998, 0.9627, 0.9924, 0.9651, 0.9924, 0.000167, 0.9924, 0.000167, 0.9924, 0.9651, 0.9998, 0.9698, 0.9998, 0.004896, 0.9925, 0.007321, 0.9978, 0.005821, 0.9924, 0.000167, 0.9998, 0.004896, 0.9998, 0.9627, 0.9944, 0.9642, 0.9998, 0.9698, 0.9924, 0.9651, 0.1675, 0.5858, 0.2522, 0.4382, 0.3513, 0.4203, 0.4133, 0.6103, 0.4133, 0.6103, 0.3513, 0.4203, 0.4185, 0.2535, 0.6289, 0.4294, 0.4185, 0.000167, 0.4185, 0.2535, 0.1652, 0.2535, 0.1652, 0.000167, 0.000167, 0.4208, 0.1652, 0.2535, 0.2522, 0.4382, 0.1675, 0.5858, 0.000167, 0.6106, 0.2079, 0.6106, 0.2079, 0.8184, 0.000167, 0.8184, 0.4185, 0.2535, 0.3513, 0.4203, 0.2522, 0.4382, 0.1652, 0.2535])
me_cube_001.materials.append(mat_material_001)
me_cube_001.use_remesh_preserve_volume = False
me_cube_001.use_remesh_preserve_attributes = False
me_cube_001.use_mirror_vertex_groups = False
me_cube_001.update()

# ---- objects
ob_sphere = bpy.data.objects.new('Sphere', me_sphere)
ob_cube = bpy.data.objects.new('Cube', me_cube_001)
ob_lamp = bpy.data.objects.new('Lamp', light_lamp)
ob_camera = bpy.data.objects.new('Camera', cam_camera)

# ---- transforms, parenting, visibility, modifiers, constraints
ob_sphere.location = (-1.966, -1.225, 1.68)
ob_sphere.scale = (0.8, 0.56, 0.46)
ob_sphere.lineart.crease_threshold = 0.0
ob_cube.location = (0.0, 0.0, 1.24)
ob_cube.scale = (3.0, 2.0, 0.3)
ob_cube.lineart.crease_threshold = 0.0
ob_lamp.location = (6.45, -2.191, 5.038)
ob_lamp.rotation_euler = (0.6503, 0.05522, 1.866)
ob_lamp.lock_rotations_4d = False
ob_lamp.empty_display_type = 'ARROWS'
ob_lamp.color = (0.0, 0.0, 0.0, 0.0)
ob_lamp.lineart.crease_threshold = 0.0
ob_camera.location = (5.134, -3.92, 3.31)
ob_camera.rotation_euler = (1.109, 0.0, 0.8149)
ob_camera.lock_rotations_4d = False
ob_camera.empty_display_type = 'ARROWS'
ob_camera.color = (0.0, 0.0, 0.0, 0.0)
ob_camera.display_type = 'WIRE'
ob_camera.lineart.crease_threshold = 0.0

# ---- collection membership
col_collection_1.objects.link(ob_sphere)
col_collection_1.objects.link(ob_cube)
col_collection_1.objects.link(ob_lamp)
col_collection_1.objects.link(ob_camera)

# ---- scene / render settings (as saved in the file)
scene.camera = ob_camera
scene.frame_start = 1; scene.frame_end = 250; scene.frame_set(1)
scene.render.engine = 'BLENDER_EEVEE_NEXT'
scene.render.resolution_percentage = 50
scene.render.dither_intensity = 0.0
scene.cycles.use_denoising = False
scene.cycles.samples = 128
scene.cycles.sampling_pattern = 'TABULATED_SOBOL'
scene.cycles.light_sampling_threshold = 0.0
scene.cycles.use_adaptive_sampling = False
scene.cycles.use_light_tree = False
scene.cycles.blur_glossy = 0.0
scene.cycles.sample_clamp_indirect = 0.0
scene.view_settings.view_transform = 'Standard'
bpy.context.view_layer.update()
